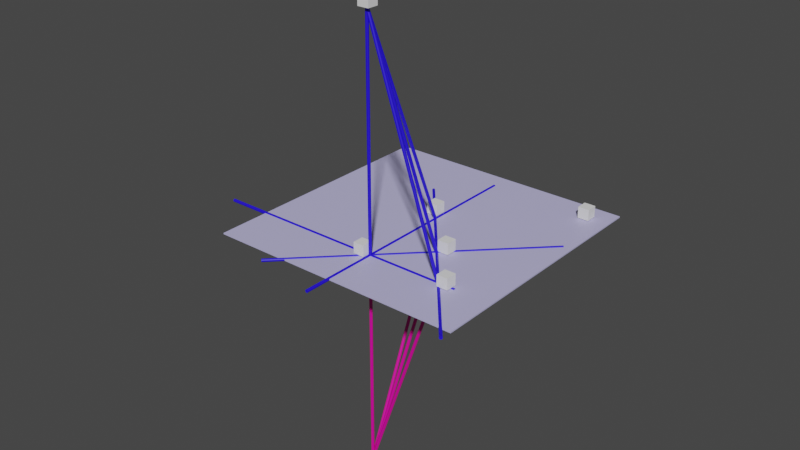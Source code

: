 # Source: teorema11_265.blend  (saved by Blender 3.6.11; exported with 4.5.12 LTS)
import bpy
from mathutils import Matrix  # noqa: F401  (used for matrix-valued properties, if any)

bpy.ops.wm.read_factory_settings(use_empty=True)
scene = bpy.context.scene
scene.name = 'Scene'

# ---- collections
col_collection = bpy.data.collections.new('Collection'); scene.collection.children.link(col_collection)

# ---- materials (node trees are filled in below, after node groups)
mat_x = bpy.data.materials.new('Матеріал')
mat_x.use_transparent_shadow = False
mat_001 = bpy.data.materials.new('Матеріал.001')
mat_001.use_transparent_shadow = False
mat_002 = bpy.data.materials.new('Матеріал.002')
mat_002.use_transparent_shadow = False

# ---- material node trees
mat_x.use_nodes = True; mat_x.node_tree.nodes.clear()
_N = mat_x.node_tree.nodes; _L = mat_x.node_tree.links
n0 = _N.new('ShaderNodeBsdfPrincipled'); n0.name = 'Principled BSDF'; n0.location = (10, 300)
n0.distribution = 'GGX'
n0.subsurface_method = 'RANDOM_WALK_SKIN'
n0.inputs[0].default_value = (0.52, 0.4969, 0.8, 1.0)
n0.inputs[3].default_value = 1.45
n0.inputs[27].default_value = (0.0, 0.0, 0.0, 1.0)
n0.inputs[28].default_value = 1.0
n1 = _N.new('ShaderNodeOutputMaterial'); n1.name = 'Material Output'; n1.location = (300, 300)
_L.new(n0.outputs[0], n1.inputs[0])
n1.is_active_output = True
mat_001.use_nodes = True; mat_001.node_tree.nodes.clear()
_N = mat_001.node_tree.nodes; _L = mat_001.node_tree.links
n0 = _N.new('ShaderNodeBsdfPrincipled'); n0.name = 'Principled BSDF'; n0.location = (10, 300)
n0.distribution = 'GGX'
n0.subsurface_method = 'RANDOM_WALK_SKIN'
n0.inputs[0].default_value = (0.01765, 0.003092, 0.8, 1.0)
n0.inputs[3].default_value = 1.45
n0.inputs[27].default_value = (0.0, 0.0, 0.0, 1.0)
n0.inputs[28].default_value = 1.0
n1 = _N.new('ShaderNodeOutputMaterial'); n1.name = 'Material Output'; n1.location = (300, 300)
_L.new(n0.outputs[0], n1.inputs[0])
n1.is_active_output = True
mat_002.use_nodes = True; mat_002.node_tree.nodes.clear()
_N = mat_002.node_tree.nodes; _L = mat_002.node_tree.links
n0 = _N.new('ShaderNodeBsdfPrincipled'); n0.name = 'Principled BSDF'; n0.location = (10, 300)
n0.distribution = 'GGX'
n0.subsurface_method = 'RANDOM_WALK_SKIN'
n0.inputs[0].default_value = (0.8, 0.0, 0.3395, 1.0)
n0.inputs[3].default_value = 1.45
n0.inputs[27].default_value = (0.0, 0.0, 0.0, 1.0)
n0.inputs[28].default_value = 1.0
n1 = _N.new('ShaderNodeOutputMaterial'); n1.name = 'Material Output'; n1.location = (300, 300)
_L.new(n0.outputs[0], n1.inputs[0])
n1.is_active_output = True

# ---- world
world_world = bpy.data.worlds.new('World'); scene.world = world_world
world_world.use_nodes = True; world_world.node_tree.nodes.clear()
_N = world_world.node_tree.nodes; _L = world_world.node_tree.links
n0 = _N.new('ShaderNodeOutputWorld'); n0.name = 'World Output'; n0.location = (300, 300)
n1 = _N.new('ShaderNodeBackground'); n1.name = 'Background'; n1.location = (10, 300)
n1.inputs[0].default_value = (0.05088, 0.05088, 0.05088, 1.0)
_L.new(n1.outputs[0], n0.inputs[0])
n0.is_active_output = True
world_world.color = (0.05088, 0.05088, 0.05088)
world_world.use_sun_shadow = False
world_world.sun_shadow_jitter_overblur = 0.0

# ---- meshes
me_x = bpy.data.meshes.new('Площина')
me_x.from_pydata([(-1.0, -1.0, 0.0), (1.0, -1.0, 0.0), (-1.0, 1.0, 0.0), (1.0, 1.0, 0.0), (-1.0, -1.0, -0.01), (1.0, -1.0, -0.01), (-1.0, 1.0, -0.01), (1.0, 1.0, -0.01)], [], [(0, 1, 3, 2), (4, 6, 7, 5), (0, 2, 6, 4), (1, 0, 4, 5), (3, 1, 5, 7), (2, 3, 7, 6)])
_uv = me_x.uv_layers.new(name='UVКарта')
_uv.uv.foreach_set('vector', [0.0, 0.0, 1.0, 0.0, 1.0, 1.0, 0.0, 1.0, 0.0, 0.0, 0.0, 1.0, 1.0, 1.0, 1.0, 0.0, 0.0, 0.0, 0.0, 1.0, 0.0, 1.0, 0.0, 0.0, 1.0, 0.0, 0.0, 0.0, 0.0, 0.0, 1.0, 0.0, 1.0, 1.0, 1.0, 0.0, 1.0, 0.0, 1.0, 1.0, 0.0, 1.0, 1.0, 1.0, 1.0, 1.0, 0.0, 1.0])
me_x.materials.append(mat_x)
me_x.update()
me_x_1 = bpy.data.meshes.new('Циліндр')
me_x_1.from_pydata([(0.0, 1.0, -0.9032), (0.0, 1.0, 0.7692), (0.1951, 0.9808, -0.9032), (0.1951, 0.9808, 0.7692), (0.3827, 0.9239, -0.9032), (0.3827, 0.9239, 0.7692), (0.5556, 0.8315, -0.9032), (0.5556, 0.8315, 0.7692), (0.7071, 0.7071, -0.9032), (0.7071, 0.7071, 0.7692), (0.8315, 0.5556, -0.9032), (0.8315, 0.5556, 0.7692), (0.9239, 0.3827, -0.9032), (0.9239, 0.3827, 0.7692), (0.9808, 0.1951, -0.9032), (0.9808, 0.1951, 0.7692), (1.0, 0.0, -0.9032), (1.0, 0.0, 0.7692), (0.9808, -0.1951, -0.9032), (0.9808, -0.1951, 0.7692), (0.9239, -0.3827, -0.9032), (0.9239, -0.3827, 0.7692), (0.8315, -0.5556, -0.9032), (0.8315, -0.5556, 0.7692), (0.7071, -0.7071, -0.9032), (0.7071, -0.7071, 0.7692), (0.5556, -0.8315, -0.9032), (0.5556, -0.8315, 0.7692), (0.3827, -0.9239, -0.9032), (0.3827, -0.9239, 0.7692), (0.1951, -0.9808, -0.9032), (0.1951, -0.9808, 0.7692), (0.0, -1.0, -0.9032), (0.0, -1.0, 0.7692), (-0.1951, -0.9808, -0.9032), (-0.1951, -0.9808, 0.7692), (-0.3827, -0.9239, -0.9032), (-0.3827, -0.9239, 0.7692), (-0.5556, -0.8315, -0.9032), (-0.5556, -0.8315, 0.7692), (-0.7071, -0.7071, -0.9032), (-0.7071, -0.7071, 0.7692), (-0.8315, -0.5556, -0.9032), (-0.8315, -0.5556, 0.7692), (-0.9239, -0.3827, -0.9032), (-0.9239, -0.3827, 0.7692), (-0.9808, -0.1951, -0.9032), (-0.9808, -0.1951, 0.7692), (-1.0, 0.0, -0.9032), (-1.0, 0.0, 0.7692), (-0.9808, 0.1951, -0.9032), (-0.9808, 0.1951, 0.7692), (-0.9239, 0.3827, -0.9032), (-0.9239, 0.3827, 0.7692), (-0.8315, 0.5556, -0.9032), (-0.8315, 0.5556, 0.7692), (-0.7071, 0.7071, -0.9032), (-0.7071, 0.7071, 0.7692), (-0.5556, 0.8315, -0.9032), (-0.5556, 0.8315, 0.7692), (-0.3827, 0.9239, -0.9032), (-0.3827, 0.9239, 0.7692), (-0.1951, 0.9808, -0.9032), (-0.1951, 0.9808, 0.7692)], [], [(0, 1, 3, 2), (2, 3, 5, 4), (4, 5, 7, 6), (6, 7, 9, 8), (8, 9, 11, 10), (10, 11, 13, 12), (12, 13, 15, 14), (14, 15, 17, 16), (16, 17, 19, 18), (18, 19, 21, 20), (20, 21, 23, 22), (22, 23, 25, 24), (24, 25, 27, 26), (26, 27, 29, 28), (28, 29, 31, 30), (30, 31, 33, 32), (32, 33, 35, 34), (34, 35, 37, 36), (36, 37, 39, 38), (38, 39, 41, 40), (40, 41, 43, 42), (42, 43, 45, 44), (44, 45, 47, 46), (46, 47, 49, 48), (48, 49, 51, 50), (50, 51, 53, 52), (52, 53, 55, 54), (54, 55, 57, 56), (56, 57, 59, 58), (58, 59, 61, 60), (3, 1, 63, 61, 59, 57, 55, 53, 51, 49, 47, 45, 43, 41, 39, 37, 35, 33, 31, 29, 27, 25, 23, 21, 19, 17, 15, 13, 11, 9, 7, 5), (60, 61, 63, 62), (62, 63, 1, 0), (0, 2, 4, 6, 8, 10, 12, 14, 16, 18, 20, 22, 24, 26, 28, 30, 32, 34, 36, 38, 40, 42, 44, 46, 48, 50, 52, 54, 56, 58, 60, 62)])
_uv = me_x_1.uv_layers.new(name='UVКарта')
_uv.uv.foreach_set('vector', [1.0, 0.5, 1.0, 1.0, 0.9688, 1.0, 0.9688, 0.5, 0.9688, 0.5, 0.9688, 1.0, 0.9375, 1.0, 0.9375, 0.5, 0.9375, 0.5, 0.9375, 1.0, 0.9062, 1.0, 0.9062, 0.5, 0.9062, 0.5, 0.9062, 1.0, 0.875, 1.0, 0.875, 0.5, 0.875, 0.5, 0.875, 1.0, 0.8438, 1.0, 0.8438, 0.5, 0.8438, 0.5, 0.8438, 1.0, 0.8125, 1.0, 0.8125, 0.5, 0.8125, 0.5, 0.8125, 1.0, 0.7812, 1.0, 0.7812, 0.5, 0.7812, 0.5, 0.7812, 1.0, 0.75, 1.0, 0.75, 0.5, 0.75, 0.5, 0.75, 1.0, 0.7188, 1.0, 0.7188, 0.5, 0.7188, 0.5, 0.7188, 1.0, 0.6875, 1.0, 0.6875, 0.5, 0.6875, 0.5, 0.6875, 1.0, 0.6562, 1.0, 0.6562, 0.5, 0.6562, 0.5, 0.6562, 1.0, 0.625, 1.0, 0.625, 0.5, 0.625, 0.5, 0.625, 1.0, 0.5938, 1.0, 0.5938, 0.5, 0.5938, 0.5, 0.5938, 1.0, 0.5625, 1.0, 0.5625, 0.5, 0.5625, 0.5, 0.5625, 1.0, 0.5312, 1.0, 0.5312, 0.5, 0.5312, 0.5, 0.5312, 1.0, 0.5, 1.0, 0.5, 0.5, 0.5, 0.5, 0.5, 1.0, 0.4688, 1.0, 0.4688, 0.5, 0.4688, 0.5, 0.4688, 1.0, 0.4375, 1.0, 0.4375, 0.5, 0.4375, 0.5, 0.4375, 1.0, 0.4062, 1.0, 0.4062, 0.5, 0.4062, 0.5, 0.4062, 1.0, 0.375, 1.0, 0.375, 0.5, 0.375, 0.5, 0.375, 1.0, 0.3438, 1.0, 0.3438, 0.5, 0.3438, 0.5, 0.3438, 1.0, 0.3125, 1.0, 0.3125, 0.5, 0.3125, 0.5, 0.3125, 1.0, 0.2812, 1.0, 0.2812, 0.5, 0.2812, 0.5, 0.2812, 1.0, 0.25, 1.0, 0.25, 0.5, 0.25, 0.5, 0.25, 1.0, 0.2188, 1.0, 0.2188, 0.5, 0.2188, 0.5, 0.2188, 1.0, 0.1875, 1.0, 0.1875, 0.5, 0.1875, 0.5, 0.1875, 1.0, 0.1562, 1.0, 0.1562, 0.5, 0.1562, 0.5, 0.1562, 1.0, 0.125, 1.0, 0.125, 0.5, 0.125, 0.5, 0.125, 1.0, 0.09375, 1.0, 0.09375, 0.5, 0.09375, 0.5, 0.09375, 1.0, 0.0625, 1.0, 0.0625, 0.5, 0.2968, 0.4854, 0.25, 0.49, 0.2032, 0.4854, 0.1582, 0.4717, 0.1167, 0.4496, 0.08029, 0.4197, 0.05045, 0.3833, 0.02827, 0.3418, 0.01461, 0.2968, 0.01, 0.25, 0.01461, 0.2032, 0.02827, 0.1582, 0.05045, 0.1167, 0.08029, 0.08029, 0.1167, 0.05045, 0.1582, 0.02827, 0.2032, 0.01461, 0.25, 0.01, 0.2968, 0.01461, 0.3418, 0.02827, 0.3833, 0.05045, 0.4197, 0.08029, 0.4496, 0.1167, 0.4717, 0.1582, 0.4854, 0.2032, 0.49, 0.25, 0.4854, 0.2968, 0.4717, 0.3418, 0.4496, 0.3833, 0.4197, 0.4197, 0.3833, 0.4496, 0.3418, 0.4717, 0.0625, 0.5, 0.0625, 1.0, 0.03125, 1.0, 0.03125, 0.5, 0.03125, 0.5, 0.03125, 1.0, 0.0, 1.0, 0.0, 0.5, 0.75, 0.49, 0.7968, 0.4854, 0.8418, 0.4717, 0.8833, 0.4496, 0.9197, 0.4197, 0.9496, 0.3833, 0.9717, 0.3418, 0.9854, 0.2968, 0.99, 0.25, 0.9854, 0.2032, 0.9717, 0.1582, 0.9496, 0.1167, 0.9197, 0.08029, 0.8833, 0.05045, 0.8418, 0.02827, 0.7968, 0.01461, 0.75, 0.01, 0.7032, 0.01461, 0.6582, 0.02827, 0.6167, 0.05045, 0.5803, 0.08029, 0.5504, 0.1167, 0.5283, 0.1582, 0.5146, 0.2032, 0.51, 0.25, 0.5146, 0.2968, 0.5283, 0.3418, 0.5504, 0.3833, 0.5803, 0.4197, 0.6167, 0.4496, 0.6582, 0.4717, 0.7032, 0.4854])
me_x_1.materials.append(mat_001)
me_x_1.update()
me_001 = bpy.data.meshes.new('Циліндр.001')
me_001.from_pydata([(0.0, 1.0, -1.0), (0.0, 1.0, 1.0), (0.1951, 0.9808, -1.0), (0.1951, 0.9808, 1.0), (0.3827, 0.9239, -1.0), (0.3827, 0.9239, 1.0), (0.5556, 0.8315, -1.0), (0.5556, 0.8315, 1.0), (0.7071, 0.7071, -1.0), (0.7071, 0.7071, 1.0), (0.8315, 0.5556, -1.0), (0.8315, 0.5556, 1.0), (0.9239, 0.3827, -1.0), (0.9239, 0.3827, 1.0), (0.9808, 0.1951, -1.0), (0.9808, 0.1951, 1.0), (1.0, 0.0, -1.0), (1.0, 0.0, 1.0), (0.9808, -0.1951, -1.0), (0.9808, -0.1951, 1.0), (0.9239, -0.3827, -1.0), (0.9239, -0.3827, 1.0), (0.8315, -0.5556, -1.0), (0.8315, -0.5556, 1.0), (0.7071, -0.7071, -1.0), (0.7071, -0.7071, 1.0), (0.5556, -0.8315, -1.0), (0.5556, -0.8315, 1.0), (0.3827, -0.9239, -1.0), (0.3827, -0.9239, 1.0), (0.1951, -0.9808, -1.0), (0.1951, -0.9808, 1.0), (0.0, -1.0, -1.0), (0.0, -1.0, 1.0), (-0.1951, -0.9808, -1.0), (-0.1951, -0.9808, 1.0), (-0.3827, -0.9239, -1.0), (-0.3827, -0.9239, 1.0), (-0.5556, -0.8315, -1.0), (-0.5556, -0.8315, 1.0), (-0.7071, -0.7071, -1.0), (-0.7071, -0.7071, 1.0), (-0.8315, -0.5556, -1.0), (-0.8315, -0.5556, 1.0), (-0.9239, -0.3827, -1.0), (-0.9239, -0.3827, 1.0), (-0.9808, -0.1951, -1.0), (-0.9808, -0.1951, 1.0), (-1.0, 0.0, -1.0), (-1.0, 0.0, 1.0), (-0.9808, 0.1951, -1.0), (-0.9808, 0.1951, 1.0), (-0.9239, 0.3827, -1.0), (-0.9239, 0.3827, 1.0), (-0.8315, 0.5556, -1.0), (-0.8315, 0.5556, 1.0), (-0.7071, 0.7071, -1.0), (-0.7071, 0.7071, 1.0), (-0.5556, 0.8315, -1.0), (-0.5556, 0.8315, 1.0), (-0.3827, 0.9239, -1.0), (-0.3827, 0.9239, 1.0), (-0.1951, 0.9808, -1.0), (-0.1951, 0.9808, 1.0)], [], [(0, 1, 3, 2), (2, 3, 5, 4), (4, 5, 7, 6), (6, 7, 9, 8), (8, 9, 11, 10), (10, 11, 13, 12), (12, 13, 15, 14), (14, 15, 17, 16), (16, 17, 19, 18), (18, 19, 21, 20), (20, 21, 23, 22), (22, 23, 25, 24), (24, 25, 27, 26), (26, 27, 29, 28), (28, 29, 31, 30), (30, 31, 33, 32), (32, 33, 35, 34), (34, 35, 37, 36), (36, 37, 39, 38), (38, 39, 41, 40), (40, 41, 43, 42), (42, 43, 45, 44), (44, 45, 47, 46), (46, 47, 49, 48), (48, 49, 51, 50), (50, 51, 53, 52), (52, 53, 55, 54), (54, 55, 57, 56), (56, 57, 59, 58), (58, 59, 61, 60), (3, 1, 63, 61, 59, 57, 55, 53, 51, 49, 47, 45, 43, 41, 39, 37, 35, 33, 31, 29, 27, 25, 23, 21, 19, 17, 15, 13, 11, 9, 7, 5), (60, 61, 63, 62), (62, 63, 1, 0), (0, 2, 4, 6, 8, 10, 12, 14, 16, 18, 20, 22, 24, 26, 28, 30, 32, 34, 36, 38, 40, 42, 44, 46, 48, 50, 52, 54, 56, 58, 60, 62)])
_uv = me_001.uv_layers.new(name='UVКарта')
_uv.uv.foreach_set('vector', [1.0, 0.5, 1.0, 1.0, 0.9688, 1.0, 0.9688, 0.5, 0.9688, 0.5, 0.9688, 1.0, 0.9375, 1.0, 0.9375, 0.5, 0.9375, 0.5, 0.9375, 1.0, 0.9062, 1.0, 0.9062, 0.5, 0.9062, 0.5, 0.9062, 1.0, 0.875, 1.0, 0.875, 0.5, 0.875, 0.5, 0.875, 1.0, 0.8438, 1.0, 0.8438, 0.5, 0.8438, 0.5, 0.8438, 1.0, 0.8125, 1.0, 0.8125, 0.5, 0.8125, 0.5, 0.8125, 1.0, 0.7812, 1.0, 0.7812, 0.5, 0.7812, 0.5, 0.7812, 1.0, 0.75, 1.0, 0.75, 0.5, 0.75, 0.5, 0.75, 1.0, 0.7188, 1.0, 0.7188, 0.5, 0.7188, 0.5, 0.7188, 1.0, 0.6875, 1.0, 0.6875, 0.5, 0.6875, 0.5, 0.6875, 1.0, 0.6562, 1.0, 0.6562, 0.5, 0.6562, 0.5, 0.6562, 1.0, 0.625, 1.0, 0.625, 0.5, 0.625, 0.5, 0.625, 1.0, 0.5938, 1.0, 0.5938, 0.5, 0.5938, 0.5, 0.5938, 1.0, 0.5625, 1.0, 0.5625, 0.5, 0.5625, 0.5, 0.5625, 1.0, 0.5312, 1.0, 0.5312, 0.5, 0.5312, 0.5, 0.5312, 1.0, 0.5, 1.0, 0.5, 0.5, 0.5, 0.5, 0.5, 1.0, 0.4688, 1.0, 0.4688, 0.5, 0.4688, 0.5, 0.4688, 1.0, 0.4375, 1.0, 0.4375, 0.5, 0.4375, 0.5, 0.4375, 1.0, 0.4062, 1.0, 0.4062, 0.5, 0.4062, 0.5, 0.4062, 1.0, 0.375, 1.0, 0.375, 0.5, 0.375, 0.5, 0.375, 1.0, 0.3438, 1.0, 0.3438, 0.5, 0.3438, 0.5, 0.3438, 1.0, 0.3125, 1.0, 0.3125, 0.5, 0.3125, 0.5, 0.3125, 1.0, 0.2812, 1.0, 0.2812, 0.5, 0.2812, 0.5, 0.2812, 1.0, 0.25, 1.0, 0.25, 0.5, 0.25, 0.5, 0.25, 1.0, 0.2188, 1.0, 0.2188, 0.5, 0.2188, 0.5, 0.2188, 1.0, 0.1875, 1.0, 0.1875, 0.5, 0.1875, 0.5, 0.1875, 1.0, 0.1562, 1.0, 0.1562, 0.5, 0.1562, 0.5, 0.1562, 1.0, 0.125, 1.0, 0.125, 0.5, 0.125, 0.5, 0.125, 1.0, 0.09375, 1.0, 0.09375, 0.5, 0.09375, 0.5, 0.09375, 1.0, 0.0625, 1.0, 0.0625, 0.5, 0.2968, 0.4854, 0.25, 0.49, 0.2032, 0.4854, 0.1582, 0.4717, 0.1167, 0.4496, 0.08029, 0.4197, 0.05045, 0.3833, 0.02827, 0.3418, 0.01461, 0.2968, 0.01, 0.25, 0.01461, 0.2032, 0.02827, 0.1582, 0.05045, 0.1167, 0.08029, 0.08029, 0.1167, 0.05045, 0.1582, 0.02827, 0.2032, 0.01461, 0.25, 0.01, 0.2968, 0.01461, 0.3418, 0.02827, 0.3833, 0.05045, 0.4197, 0.08029, 0.4496, 0.1167, 0.4717, 0.1582, 0.4854, 0.2032, 0.49, 0.25, 0.4854, 0.2968, 0.4717, 0.3418, 0.4496, 0.3833, 0.4197, 0.4197, 0.3833, 0.4496, 0.3418, 0.4717, 0.0625, 0.5, 0.0625, 1.0, 0.03125, 1.0, 0.03125, 0.5, 0.03125, 0.5, 0.03125, 1.0, 0.0, 1.0, 0.0, 0.5, 0.75, 0.49, 0.7968, 0.4854, 0.8418, 0.4717, 0.8833, 0.4496, 0.9197, 0.4197, 0.9496, 0.3833, 0.9717, 0.3418, 0.9854, 0.2968, 0.99, 0.25, 0.9854, 0.2032, 0.9717, 0.1582, 0.9496, 0.1167, 0.9197, 0.08029, 0.8833, 0.05045, 0.8418, 0.02827, 0.7968, 0.01461, 0.75, 0.01, 0.7032, 0.01461, 0.6582, 0.02827, 0.6167, 0.05045, 0.5803, 0.08029, 0.5504, 0.1167, 0.5283, 0.1582, 0.5146, 0.2032, 0.51, 0.25, 0.5146, 0.2968, 0.5283, 0.3418, 0.5504, 0.3833, 0.5803, 0.4197, 0.6167, 0.4496, 0.6582, 0.4717, 0.7032, 0.4854])
me_001.materials.append(mat_001)
me_001.update()
me_002 = bpy.data.meshes.new('Циліндр.002')
me_002.from_pydata([(0.0, 1.0, -1.0), (0.0, 1.0, 1.0), (0.1951, 0.9808, -1.0), (0.1951, 0.9808, 1.0), (0.3827, 0.9239, -1.0), (0.3827, 0.9239, 1.0), (0.5556, 0.8315, -1.0), (0.5556, 0.8315, 1.0), (0.7071, 0.7071, -1.0), (0.7071, 0.7071, 1.0), (0.8315, 0.5556, -1.0), (0.8315, 0.5556, 1.0), (0.9239, 0.3827, -1.0), (0.9239, 0.3827, 1.0), (0.9808, 0.1951, -1.0), (0.9808, 0.1951, 1.0), (1.0, 0.0, -1.0), (1.0, 0.0, 1.0), (0.9808, -0.1951, -1.0), (0.9808, -0.1951, 1.0), (0.9239, -0.3827, -1.0), (0.9239, -0.3827, 1.0), (0.8315, -0.5556, -1.0), (0.8315, -0.5556, 1.0), (0.7071, -0.7071, -1.0), (0.7071, -0.7071, 1.0), (0.5556, -0.8315, -1.0), (0.5556, -0.8315, 1.0), (0.3827, -0.9239, -1.0), (0.3827, -0.9239, 1.0), (0.1951, -0.9808, -1.0), (0.1951, -0.9808, 1.0), (0.0, -1.0, -1.0), (0.0, -1.0, 1.0), (-0.1951, -0.9808, -1.0), (-0.1951, -0.9808, 1.0), (-0.3827, -0.9239, -1.0), (-0.3827, -0.9239, 1.0), (-0.5556, -0.8315, -1.0), (-0.5556, -0.8315, 1.0), (-0.7071, -0.7071, -1.0), (-0.7071, -0.7071, 1.0), (-0.8315, -0.5556, -1.0), (-0.8315, -0.5556, 1.0), (-0.9239, -0.3827, -1.0), (-0.9239, -0.3827, 1.0), (-0.9808, -0.1951, -1.0), (-0.9808, -0.1951, 1.0), (-1.0, 0.0, -1.0), (-1.0, 0.0, 1.0), (-0.9808, 0.1951, -1.0), (-0.9808, 0.1951, 1.0), (-0.9239, 0.3827, -1.0), (-0.9239, 0.3827, 1.0), (-0.8315, 0.5556, -1.0), (-0.8315, 0.5556, 1.0), (-0.7071, 0.7071, -1.0), (-0.7071, 0.7071, 1.0), (-0.5556, 0.8315, -1.0), (-0.5556, 0.8315, 1.0), (-0.3827, 0.9239, -1.0), (-0.3827, 0.9239, 1.0), (-0.1951, 0.9808, -1.0), (-0.1951, 0.9808, 1.0)], [], [(0, 1, 3, 2), (2, 3, 5, 4), (4, 5, 7, 6), (6, 7, 9, 8), (8, 9, 11, 10), (10, 11, 13, 12), (12, 13, 15, 14), (14, 15, 17, 16), (16, 17, 19, 18), (18, 19, 21, 20), (20, 21, 23, 22), (22, 23, 25, 24), (24, 25, 27, 26), (26, 27, 29, 28), (28, 29, 31, 30), (30, 31, 33, 32), (32, 33, 35, 34), (34, 35, 37, 36), (36, 37, 39, 38), (38, 39, 41, 40), (40, 41, 43, 42), (42, 43, 45, 44), (44, 45, 47, 46), (46, 47, 49, 48), (48, 49, 51, 50), (50, 51, 53, 52), (52, 53, 55, 54), (54, 55, 57, 56), (56, 57, 59, 58), (58, 59, 61, 60), (3, 1, 63, 61, 59, 57, 55, 53, 51, 49, 47, 45, 43, 41, 39, 37, 35, 33, 31, 29, 27, 25, 23, 21, 19, 17, 15, 13, 11, 9, 7, 5), (60, 61, 63, 62), (62, 63, 1, 0), (0, 2, 4, 6, 8, 10, 12, 14, 16, 18, 20, 22, 24, 26, 28, 30, 32, 34, 36, 38, 40, 42, 44, 46, 48, 50, 52, 54, 56, 58, 60, 62)])
_uv = me_002.uv_layers.new(name='UVКарта')
_uv.uv.foreach_set('vector', [1.0, 0.5, 1.0, 1.0, 0.9688, 1.0, 0.9688, 0.5, 0.9688, 0.5, 0.9688, 1.0, 0.9375, 1.0, 0.9375, 0.5, 0.9375, 0.5, 0.9375, 1.0, 0.9062, 1.0, 0.9062, 0.5, 0.9062, 0.5, 0.9062, 1.0, 0.875, 1.0, 0.875, 0.5, 0.875, 0.5, 0.875, 1.0, 0.8438, 1.0, 0.8438, 0.5, 0.8438, 0.5, 0.8438, 1.0, 0.8125, 1.0, 0.8125, 0.5, 0.8125, 0.5, 0.8125, 1.0, 0.7812, 1.0, 0.7812, 0.5, 0.7812, 0.5, 0.7812, 1.0, 0.75, 1.0, 0.75, 0.5, 0.75, 0.5, 0.75, 1.0, 0.7188, 1.0, 0.7188, 0.5, 0.7188, 0.5, 0.7188, 1.0, 0.6875, 1.0, 0.6875, 0.5, 0.6875, 0.5, 0.6875, 1.0, 0.6562, 1.0, 0.6562, 0.5, 0.6562, 0.5, 0.6562, 1.0, 0.625, 1.0, 0.625, 0.5, 0.625, 0.5, 0.625, 1.0, 0.5938, 1.0, 0.5938, 0.5, 0.5938, 0.5, 0.5938, 1.0, 0.5625, 1.0, 0.5625, 0.5, 0.5625, 0.5, 0.5625, 1.0, 0.5312, 1.0, 0.5312, 0.5, 0.5312, 0.5, 0.5312, 1.0, 0.5, 1.0, 0.5, 0.5, 0.5, 0.5, 0.5, 1.0, 0.4688, 1.0, 0.4688, 0.5, 0.4688, 0.5, 0.4688, 1.0, 0.4375, 1.0, 0.4375, 0.5, 0.4375, 0.5, 0.4375, 1.0, 0.4062, 1.0, 0.4062, 0.5, 0.4062, 0.5, 0.4062, 1.0, 0.375, 1.0, 0.375, 0.5, 0.375, 0.5, 0.375, 1.0, 0.3438, 1.0, 0.3438, 0.5, 0.3438, 0.5, 0.3438, 1.0, 0.3125, 1.0, 0.3125, 0.5, 0.3125, 0.5, 0.3125, 1.0, 0.2812, 1.0, 0.2812, 0.5, 0.2812, 0.5, 0.2812, 1.0, 0.25, 1.0, 0.25, 0.5, 0.25, 0.5, 0.25, 1.0, 0.2188, 1.0, 0.2188, 0.5, 0.2188, 0.5, 0.2188, 1.0, 0.1875, 1.0, 0.1875, 0.5, 0.1875, 0.5, 0.1875, 1.0, 0.1562, 1.0, 0.1562, 0.5, 0.1562, 0.5, 0.1562, 1.0, 0.125, 1.0, 0.125, 0.5, 0.125, 0.5, 0.125, 1.0, 0.09375, 1.0, 0.09375, 0.5, 0.09375, 0.5, 0.09375, 1.0, 0.0625, 1.0, 0.0625, 0.5, 0.2968, 0.4854, 0.25, 0.49, 0.2032, 0.4854, 0.1582, 0.4717, 0.1167, 0.4496, 0.08029, 0.4197, 0.05045, 0.3833, 0.02827, 0.3418, 0.01461, 0.2968, 0.01, 0.25, 0.01461, 0.2032, 0.02827, 0.1582, 0.05045, 0.1167, 0.08029, 0.08029, 0.1167, 0.05045, 0.1582, 0.02827, 0.2032, 0.01461, 0.25, 0.01, 0.2968, 0.01461, 0.3418, 0.02827, 0.3833, 0.05045, 0.4197, 0.08029, 0.4496, 0.1167, 0.4717, 0.1582, 0.4854, 0.2032, 0.49, 0.25, 0.4854, 0.2968, 0.4717, 0.3418, 0.4496, 0.3833, 0.4197, 0.4197, 0.3833, 0.4496, 0.3418, 0.4717, 0.0625, 0.5, 0.0625, 1.0, 0.03125, 1.0, 0.03125, 0.5, 0.03125, 0.5, 0.03125, 1.0, 0.0, 1.0, 0.0, 0.5, 0.75, 0.49, 0.7968, 0.4854, 0.8418, 0.4717, 0.8833, 0.4496, 0.9197, 0.4197, 0.9496, 0.3833, 0.9717, 0.3418, 0.9854, 0.2968, 0.99, 0.25, 0.9854, 0.2032, 0.9717, 0.1582, 0.9496, 0.1167, 0.9197, 0.08029, 0.8833, 0.05045, 0.8418, 0.02827, 0.7968, 0.01461, 0.75, 0.01, 0.7032, 0.01461, 0.6582, 0.02827, 0.6167, 0.05045, 0.5803, 0.08029, 0.5504, 0.1167, 0.5283, 0.1582, 0.5146, 0.2032, 0.51, 0.25, 0.5146, 0.2968, 0.5283, 0.3418, 0.5504, 0.3833, 0.5803, 0.4197, 0.6167, 0.4496, 0.6582, 0.4717, 0.7032, 0.4854])
me_002.materials.append(mat_001)
me_002.update()
me_003 = bpy.data.meshes.new('Циліндр.003')
me_003.from_pydata([(0.0, 1.0, -1.0), (0.0, 1.0, 1.0), (0.1951, 0.9808, -1.0), (0.1951, 0.9808, 1.0), (0.3827, 0.9239, -1.0), (0.3827, 0.9239, 1.0), (0.5556, 0.8315, -1.0), (0.5556, 0.8315, 1.0), (0.7071, 0.7071, -1.0), (0.7071, 0.7071, 1.0), (0.8315, 0.5556, -1.0), (0.8315, 0.5556, 1.0), (0.9239, 0.3827, -1.0), (0.9239, 0.3827, 1.0), (0.9808, 0.1951, -1.0), (0.9808, 0.1951, 1.0), (1.0, 0.0, -1.0), (1.0, 0.0, 1.0), (0.9808, -0.1951, -1.0), (0.9808, -0.1951, 1.0), (0.9239, -0.3827, -1.0), (0.9239, -0.3827, 1.0), (0.8315, -0.5556, -1.0), (0.8315, -0.5556, 1.0), (0.7071, -0.7071, -1.0), (0.7071, -0.7071, 1.0), (0.5556, -0.8315, -1.0), (0.5556, -0.8315, 1.0), (0.3827, -0.9239, -1.0), (0.3827, -0.9239, 1.0), (0.1951, -0.9808, -1.0), (0.1951, -0.9808, 1.0), (0.0, -1.0, -1.0), (0.0, -1.0, 1.0), (-0.1951, -0.9808, -1.0), (-0.1951, -0.9808, 1.0), (-0.3827, -0.9239, -1.0), (-0.3827, -0.9239, 1.0), (-0.5556, -0.8315, -1.0), (-0.5556, -0.8315, 1.0), (-0.7071, -0.7071, -1.0), (-0.7071, -0.7071, 1.0), (-0.8315, -0.5556, -1.0), (-0.8315, -0.5556, 1.0), (-0.9239, -0.3827, -1.0), (-0.9239, -0.3827, 1.0), (-0.9808, -0.1951, -1.0), (-0.9808, -0.1951, 1.0), (-1.0, 0.0, -1.0), (-1.0, 0.0, 1.0), (-0.9808, 0.1951, -1.0), (-0.9808, 0.1951, 1.0), (-0.9239, 0.3827, -1.0), (-0.9239, 0.3827, 1.0), (-0.8315, 0.5556, -1.0), (-0.8315, 0.5556, 1.0), (-0.7071, 0.7071, -1.0), (-0.7071, 0.7071, 1.0), (-0.5556, 0.8315, -1.0), (-0.5556, 0.8315, 1.0), (-0.3827, 0.9239, -1.0), (-0.3827, 0.9239, 1.0), (-0.1951, 0.9808, -1.0), (-0.1951, 0.9808, 1.0)], [], [(0, 1, 3, 2), (2, 3, 5, 4), (4, 5, 7, 6), (6, 7, 9, 8), (8, 9, 11, 10), (10, 11, 13, 12), (12, 13, 15, 14), (14, 15, 17, 16), (16, 17, 19, 18), (18, 19, 21, 20), (20, 21, 23, 22), (22, 23, 25, 24), (24, 25, 27, 26), (26, 27, 29, 28), (28, 29, 31, 30), (30, 31, 33, 32), (32, 33, 35, 34), (34, 35, 37, 36), (36, 37, 39, 38), (38, 39, 41, 40), (40, 41, 43, 42), (42, 43, 45, 44), (44, 45, 47, 46), (46, 47, 49, 48), (48, 49, 51, 50), (50, 51, 53, 52), (52, 53, 55, 54), (54, 55, 57, 56), (56, 57, 59, 58), (58, 59, 61, 60), (3, 1, 63, 61, 59, 57, 55, 53, 51, 49, 47, 45, 43, 41, 39, 37, 35, 33, 31, 29, 27, 25, 23, 21, 19, 17, 15, 13, 11, 9, 7, 5), (60, 61, 63, 62), (62, 63, 1, 0), (0, 2, 4, 6, 8, 10, 12, 14, 16, 18, 20, 22, 24, 26, 28, 30, 32, 34, 36, 38, 40, 42, 44, 46, 48, 50, 52, 54, 56, 58, 60, 62)])
_uv = me_003.uv_layers.new(name='UVКарта')
_uv.uv.foreach_set('vector', [1.0, 0.5, 1.0, 1.0, 0.9688, 1.0, 0.9688, 0.5, 0.9688, 0.5, 0.9688, 1.0, 0.9375, 1.0, 0.9375, 0.5, 0.9375, 0.5, 0.9375, 1.0, 0.9062, 1.0, 0.9062, 0.5, 0.9062, 0.5, 0.9062, 1.0, 0.875, 1.0, 0.875, 0.5, 0.875, 0.5, 0.875, 1.0, 0.8438, 1.0, 0.8438, 0.5, 0.8438, 0.5, 0.8438, 1.0, 0.8125, 1.0, 0.8125, 0.5, 0.8125, 0.5, 0.8125, 1.0, 0.7812, 1.0, 0.7812, 0.5, 0.7812, 0.5, 0.7812, 1.0, 0.75, 1.0, 0.75, 0.5, 0.75, 0.5, 0.75, 1.0, 0.7188, 1.0, 0.7188, 0.5, 0.7188, 0.5, 0.7188, 1.0, 0.6875, 1.0, 0.6875, 0.5, 0.6875, 0.5, 0.6875, 1.0, 0.6562, 1.0, 0.6562, 0.5, 0.6562, 0.5, 0.6562, 1.0, 0.625, 1.0, 0.625, 0.5, 0.625, 0.5, 0.625, 1.0, 0.5938, 1.0, 0.5938, 0.5, 0.5938, 0.5, 0.5938, 1.0, 0.5625, 1.0, 0.5625, 0.5, 0.5625, 0.5, 0.5625, 1.0, 0.5312, 1.0, 0.5312, 0.5, 0.5312, 0.5, 0.5312, 1.0, 0.5, 1.0, 0.5, 0.5, 0.5, 0.5, 0.5, 1.0, 0.4688, 1.0, 0.4688, 0.5, 0.4688, 0.5, 0.4688, 1.0, 0.4375, 1.0, 0.4375, 0.5, 0.4375, 0.5, 0.4375, 1.0, 0.4062, 1.0, 0.4062, 0.5, 0.4062, 0.5, 0.4062, 1.0, 0.375, 1.0, 0.375, 0.5, 0.375, 0.5, 0.375, 1.0, 0.3438, 1.0, 0.3438, 0.5, 0.3438, 0.5, 0.3438, 1.0, 0.3125, 1.0, 0.3125, 0.5, 0.3125, 0.5, 0.3125, 1.0, 0.2812, 1.0, 0.2812, 0.5, 0.2812, 0.5, 0.2812, 1.0, 0.25, 1.0, 0.25, 0.5, 0.25, 0.5, 0.25, 1.0, 0.2188, 1.0, 0.2188, 0.5, 0.2188, 0.5, 0.2188, 1.0, 0.1875, 1.0, 0.1875, 0.5, 0.1875, 0.5, 0.1875, 1.0, 0.1562, 1.0, 0.1562, 0.5, 0.1562, 0.5, 0.1562, 1.0, 0.125, 1.0, 0.125, 0.5, 0.125, 0.5, 0.125, 1.0, 0.09375, 1.0, 0.09375, 0.5, 0.09375, 0.5, 0.09375, 1.0, 0.0625, 1.0, 0.0625, 0.5, 0.2968, 0.4854, 0.25, 0.49, 0.2032, 0.4854, 0.1582, 0.4717, 0.1167, 0.4496, 0.08029, 0.4197, 0.05045, 0.3833, 0.02827, 0.3418, 0.01461, 0.2968, 0.01, 0.25, 0.01461, 0.2032, 0.02827, 0.1582, 0.05045, 0.1167, 0.08029, 0.08029, 0.1167, 0.05045, 0.1582, 0.02827, 0.2032, 0.01461, 0.25, 0.01, 0.2968, 0.01461, 0.3418, 0.02827, 0.3833, 0.05045, 0.4197, 0.08029, 0.4496, 0.1167, 0.4717, 0.1582, 0.4854, 0.2032, 0.49, 0.25, 0.4854, 0.2968, 0.4717, 0.3418, 0.4496, 0.3833, 0.4197, 0.4197, 0.3833, 0.4496, 0.3418, 0.4717, 0.0625, 0.5, 0.0625, 1.0, 0.03125, 1.0, 0.03125, 0.5, 0.03125, 0.5, 0.03125, 1.0, 0.0, 1.0, 0.0, 0.5, 0.75, 0.49, 0.7968, 0.4854, 0.8418, 0.4717, 0.8833, 0.4496, 0.9197, 0.4197, 0.9496, 0.3833, 0.9717, 0.3418, 0.9854, 0.2968, 0.99, 0.25, 0.9854, 0.2032, 0.9717, 0.1582, 0.9496, 0.1167, 0.9197, 0.08029, 0.8833, 0.05045, 0.8418, 0.02827, 0.7968, 0.01461, 0.75, 0.01, 0.7032, 0.01461, 0.6582, 0.02827, 0.6167, 0.05045, 0.5803, 0.08029, 0.5504, 0.1167, 0.5283, 0.1582, 0.5146, 0.2032, 0.51, 0.25, 0.5146, 0.2968, 0.5283, 0.3418, 0.5504, 0.3833, 0.5803, 0.4197, 0.6167, 0.4496, 0.6582, 0.4717, 0.7032, 0.4854])
me_003.materials.append(mat_001)
me_003.update()
me_004 = bpy.data.meshes.new('Циліндр.004')
me_004.from_pydata([(0.0, 1.0, -1.0), (0.0, 1.0, 1.0), (0.1951, 0.9808, -1.0), (0.1951, 0.9808, 1.0), (0.3827, 0.9239, -1.0), (0.3827, 0.9239, 1.0), (0.5556, 0.8315, -1.0), (0.5556, 0.8315, 1.0), (0.7071, 0.7071, -1.0), (0.7071, 0.7071, 1.0), (0.8315, 0.5556, -1.0), (0.8315, 0.5556, 1.0), (0.9239, 0.3827, -1.0), (0.9239, 0.3827, 1.0), (0.9808, 0.1951, -1.0), (0.9808, 0.1951, 1.0), (1.0, 0.0, -1.0), (1.0, 0.0, 1.0), (0.9808, -0.1951, -1.0), (0.9808, -0.1951, 1.0), (0.9239, -0.3827, -1.0), (0.9239, -0.3827, 1.0), (0.8315, -0.5556, -1.0), (0.8315, -0.5556, 1.0), (0.7071, -0.7071, -1.0), (0.7071, -0.7071, 1.0), (0.5556, -0.8315, -1.0), (0.5556, -0.8315, 1.0), (0.3827, -0.9239, -1.0), (0.3827, -0.9239, 1.0), (0.1951, -0.9808, -1.0), (0.1951, -0.9808, 1.0), (0.0, -1.0, -1.0), (0.0, -1.0, 1.0), (-0.1951, -0.9808, -1.0), (-0.1951, -0.9808, 1.0), (-0.3827, -0.9239, -1.0), (-0.3827, -0.9239, 1.0), (-0.5556, -0.8315, -1.0), (-0.5556, -0.8315, 1.0), (-0.7071, -0.7071, -1.0), (-0.7071, -0.7071, 1.0), (-0.8315, -0.5556, -1.0), (-0.8315, -0.5556, 1.0), (-0.9239, -0.3827, -1.0), (-0.9239, -0.3827, 1.0), (-0.9808, -0.1951, -1.0), (-0.9808, -0.1951, 1.0), (-1.0, 0.0, -1.0), (-1.0, 0.0, 1.0), (-0.9808, 0.1951, -1.0), (-0.9808, 0.1951, 1.0), (-0.9239, 0.3827, -1.0), (-0.9239, 0.3827, 1.0), (-0.8315, 0.5556, -1.0), (-0.8315, 0.5556, 1.0), (-0.7071, 0.7071, -1.0), (-0.7071, 0.7071, 1.0), (-0.5556, 0.8315, -1.0), (-0.5556, 0.8315, 1.0), (-0.3827, 0.9239, -1.0), (-0.3827, 0.9239, 1.0), (-0.1951, 0.9808, -1.0), (-0.1951, 0.9808, 1.0)], [], [(0, 1, 3, 2), (2, 3, 5, 4), (4, 5, 7, 6), (6, 7, 9, 8), (8, 9, 11, 10), (10, 11, 13, 12), (12, 13, 15, 14), (14, 15, 17, 16), (16, 17, 19, 18), (18, 19, 21, 20), (20, 21, 23, 22), (22, 23, 25, 24), (24, 25, 27, 26), (26, 27, 29, 28), (28, 29, 31, 30), (30, 31, 33, 32), (32, 33, 35, 34), (34, 35, 37, 36), (36, 37, 39, 38), (38, 39, 41, 40), (40, 41, 43, 42), (42, 43, 45, 44), (44, 45, 47, 46), (46, 47, 49, 48), (48, 49, 51, 50), (50, 51, 53, 52), (52, 53, 55, 54), (54, 55, 57, 56), (56, 57, 59, 58), (58, 59, 61, 60), (3, 1, 63, 61, 59, 57, 55, 53, 51, 49, 47, 45, 43, 41, 39, 37, 35, 33, 31, 29, 27, 25, 23, 21, 19, 17, 15, 13, 11, 9, 7, 5), (60, 61, 63, 62), (62, 63, 1, 0), (0, 2, 4, 6, 8, 10, 12, 14, 16, 18, 20, 22, 24, 26, 28, 30, 32, 34, 36, 38, 40, 42, 44, 46, 48, 50, 52, 54, 56, 58, 60, 62)])
_uv = me_004.uv_layers.new(name='UVКарта')
_uv.uv.foreach_set('vector', [1.0, 0.5, 1.0, 1.0, 0.9688, 1.0, 0.9688, 0.5, 0.9688, 0.5, 0.9688, 1.0, 0.9375, 1.0, 0.9375, 0.5, 0.9375, 0.5, 0.9375, 1.0, 0.9062, 1.0, 0.9062, 0.5, 0.9062, 0.5, 0.9062, 1.0, 0.875, 1.0, 0.875, 0.5, 0.875, 0.5, 0.875, 1.0, 0.8438, 1.0, 0.8438, 0.5, 0.8438, 0.5, 0.8438, 1.0, 0.8125, 1.0, 0.8125, 0.5, 0.8125, 0.5, 0.8125, 1.0, 0.7812, 1.0, 0.7812, 0.5, 0.7812, 0.5, 0.7812, 1.0, 0.75, 1.0, 0.75, 0.5, 0.75, 0.5, 0.75, 1.0, 0.7188, 1.0, 0.7188, 0.5, 0.7188, 0.5, 0.7188, 1.0, 0.6875, 1.0, 0.6875, 0.5, 0.6875, 0.5, 0.6875, 1.0, 0.6562, 1.0, 0.6562, 0.5, 0.6562, 0.5, 0.6562, 1.0, 0.625, 1.0, 0.625, 0.5, 0.625, 0.5, 0.625, 1.0, 0.5938, 1.0, 0.5938, 0.5, 0.5938, 0.5, 0.5938, 1.0, 0.5625, 1.0, 0.5625, 0.5, 0.5625, 0.5, 0.5625, 1.0, 0.5312, 1.0, 0.5312, 0.5, 0.5312, 0.5, 0.5312, 1.0, 0.5, 1.0, 0.5, 0.5, 0.5, 0.5, 0.5, 1.0, 0.4688, 1.0, 0.4688, 0.5, 0.4688, 0.5, 0.4688, 1.0, 0.4375, 1.0, 0.4375, 0.5, 0.4375, 0.5, 0.4375, 1.0, 0.4062, 1.0, 0.4062, 0.5, 0.4062, 0.5, 0.4062, 1.0, 0.375, 1.0, 0.375, 0.5, 0.375, 0.5, 0.375, 1.0, 0.3438, 1.0, 0.3438, 0.5, 0.3438, 0.5, 0.3438, 1.0, 0.3125, 1.0, 0.3125, 0.5, 0.3125, 0.5, 0.3125, 1.0, 0.2812, 1.0, 0.2812, 0.5, 0.2812, 0.5, 0.2812, 1.0, 0.25, 1.0, 0.25, 0.5, 0.25, 0.5, 0.25, 1.0, 0.2188, 1.0, 0.2188, 0.5, 0.2188, 0.5, 0.2188, 1.0, 0.1875, 1.0, 0.1875, 0.5, 0.1875, 0.5, 0.1875, 1.0, 0.1562, 1.0, 0.1562, 0.5, 0.1562, 0.5, 0.1562, 1.0, 0.125, 1.0, 0.125, 0.5, 0.125, 0.5, 0.125, 1.0, 0.09375, 1.0, 0.09375, 0.5, 0.09375, 0.5, 0.09375, 1.0, 0.0625, 1.0, 0.0625, 0.5, 0.2968, 0.4854, 0.25, 0.49, 0.2032, 0.4854, 0.1582, 0.4717, 0.1167, 0.4496, 0.08029, 0.4197, 0.05045, 0.3833, 0.02827, 0.3418, 0.01461, 0.2968, 0.01, 0.25, 0.01461, 0.2032, 0.02827, 0.1582, 0.05045, 0.1167, 0.08029, 0.08029, 0.1167, 0.05045, 0.1582, 0.02827, 0.2032, 0.01461, 0.25, 0.01, 0.2968, 0.01461, 0.3418, 0.02827, 0.3833, 0.05045, 0.4197, 0.08029, 0.4496, 0.1167, 0.4717, 0.1582, 0.4854, 0.2032, 0.49, 0.25, 0.4854, 0.2968, 0.4717, 0.3418, 0.4496, 0.3833, 0.4197, 0.4197, 0.3833, 0.4496, 0.3418, 0.4717, 0.0625, 0.5, 0.0625, 1.0, 0.03125, 1.0, 0.03125, 0.5, 0.03125, 0.5, 0.03125, 1.0, 0.0, 1.0, 0.0, 0.5, 0.75, 0.49, 0.7968, 0.4854, 0.8418, 0.4717, 0.8833, 0.4496, 0.9197, 0.4197, 0.9496, 0.3833, 0.9717, 0.3418, 0.9854, 0.2968, 0.99, 0.25, 0.9854, 0.2032, 0.9717, 0.1582, 0.9496, 0.1167, 0.9197, 0.08029, 0.8833, 0.05045, 0.8418, 0.02827, 0.7968, 0.01461, 0.75, 0.01, 0.7032, 0.01461, 0.6582, 0.02827, 0.6167, 0.05045, 0.5803, 0.08029, 0.5504, 0.1167, 0.5283, 0.1582, 0.5146, 0.2032, 0.51, 0.25, 0.5146, 0.2968, 0.5283, 0.3418, 0.5504, 0.3833, 0.5803, 0.4197, 0.6167, 0.4496, 0.6582, 0.4717, 0.7032, 0.4854])
me_004.materials.append(mat_001)
me_004.update()
me_005 = bpy.data.meshes.new('Циліндр.005')
me_005.from_pydata([(0.0, 1.0, -1.0), (0.3953, 1.0, 0.7622), (0.1951, 0.9808, -1.0), (0.5904, 0.9808, 0.7622), (0.3827, 0.9239, -1.0), (0.7779, 0.9239, 0.7622), (0.5556, 0.8315, -1.0), (0.9508, 0.8315, 0.7622), (0.7071, 0.7071, -1.0), (1.102, 0.7071, 0.7622), (0.8315, 0.5556, -1.0), (1.227, 0.5556, 0.7622), (0.9239, 0.3827, -1.0), (1.319, 0.3827, 0.7622), (0.9808, 0.1951, -1.0), (1.376, 0.1951, 0.7622), (1.0, 0.0, -1.0), (1.395, 2.814e-06, 0.7622), (0.9808, -0.1951, -1.0), (1.376, -0.1951, 0.7622), (0.9239, -0.3827, -1.0), (1.319, -0.3827, 0.7622), (0.8315, -0.5556, -1.0), (1.227, -0.5556, 0.7622), (0.7071, -0.7071, -1.0), (1.102, -0.7071, 0.7622), (0.5556, -0.8315, -1.0), (0.9508, -0.8315, 0.7622), (0.3827, -0.9239, -1.0), (0.7779, -0.9239, 0.7622), (0.1951, -0.9808, -1.0), (0.5904, -0.9808, 0.7622), (0.0, -1.0, -1.0), (0.3953, -1.0, 0.7622), (-0.1951, -0.9808, -1.0), (0.2002, -0.9808, 0.7622), (-0.3827, -0.9239, -1.0), (0.01258, -0.9239, 0.7622), (-0.5556, -0.8315, -1.0), (-0.1603, -0.8315, 0.7622), (-0.7071, -0.7071, -1.0), (-0.3118, -0.7071, 0.7622), (-0.8315, -0.5556, -1.0), (-0.4362, -0.5556, 0.7622), (-0.9239, -0.3827, -1.0), (-0.5286, -0.3827, 0.7622), (-0.9808, -0.1951, -1.0), (-0.5855, -0.1951, 0.7622), (-1.0, 0.0, -1.0), (-0.6047, 2.814e-06, 0.7622), (-0.9808, 0.1951, -1.0), (-0.5855, 0.1951, 0.7622), (-0.9239, 0.3827, -1.0), (-0.5286, 0.3827, 0.7622), (-0.8315, 0.5556, -1.0), (-0.4362, 0.5556, 0.7622), (-0.7071, 0.7071, -1.0), (-0.3118, 0.7071, 0.7622), (-0.5556, 0.8315, -1.0), (-0.1603, 0.8315, 0.7622), (-0.3827, 0.9239, -1.0), (0.01258, 0.9239, 0.7622), (-0.1951, 0.9808, -1.0), (0.2002, 0.9808, 0.7622)], [], [(0, 1, 3, 2), (2, 3, 5, 4), (4, 5, 7, 6), (6, 7, 9, 8), (8, 9, 11, 10), (10, 11, 13, 12), (12, 13, 15, 14), (14, 15, 17, 16), (16, 17, 19, 18), (18, 19, 21, 20), (20, 21, 23, 22), (22, 23, 25, 24), (24, 25, 27, 26), (26, 27, 29, 28), (28, 29, 31, 30), (30, 31, 33, 32), (32, 33, 35, 34), (34, 35, 37, 36), (36, 37, 39, 38), (38, 39, 41, 40), (40, 41, 43, 42), (42, 43, 45, 44), (44, 45, 47, 46), (46, 47, 49, 48), (48, 49, 51, 50), (50, 51, 53, 52), (52, 53, 55, 54), (54, 55, 57, 56), (56, 57, 59, 58), (58, 59, 61, 60), (3, 1, 63, 61, 59, 57, 55, 53, 51, 49, 47, 45, 43, 41, 39, 37, 35, 33, 31, 29, 27, 25, 23, 21, 19, 17, 15, 13, 11, 9, 7, 5), (60, 61, 63, 62), (62, 63, 1, 0), (0, 2, 4, 6, 8, 10, 12, 14, 16, 18, 20, 22, 24, 26, 28, 30, 32, 34, 36, 38, 40, 42, 44, 46, 48, 50, 52, 54, 56, 58, 60, 62)])
_uv = me_005.uv_layers.new(name='UVКарта')
_uv.uv.foreach_set('vector', [1.0, 0.5, 1.0, 1.0, 0.9688, 1.0, 0.9688, 0.5, 0.9688, 0.5, 0.9688, 1.0, 0.9375, 1.0, 0.9375, 0.5, 0.9375, 0.5, 0.9375, 1.0, 0.9062, 1.0, 0.9062, 0.5, 0.9062, 0.5, 0.9062, 1.0, 0.875, 1.0, 0.875, 0.5, 0.875, 0.5, 0.875, 1.0, 0.8438, 1.0, 0.8438, 0.5, 0.8438, 0.5, 0.8438, 1.0, 0.8125, 1.0, 0.8125, 0.5, 0.8125, 0.5, 0.8125, 1.0, 0.7812, 1.0, 0.7812, 0.5, 0.7812, 0.5, 0.7812, 1.0, 0.75, 1.0, 0.75, 0.5, 0.75, 0.5, 0.75, 1.0, 0.7188, 1.0, 0.7188, 0.5, 0.7188, 0.5, 0.7188, 1.0, 0.6875, 1.0, 0.6875, 0.5, 0.6875, 0.5, 0.6875, 1.0, 0.6562, 1.0, 0.6562, 0.5, 0.6562, 0.5, 0.6562, 1.0, 0.625, 1.0, 0.625, 0.5, 0.625, 0.5, 0.625, 1.0, 0.5938, 1.0, 0.5938, 0.5, 0.5938, 0.5, 0.5938, 1.0, 0.5625, 1.0, 0.5625, 0.5, 0.5625, 0.5, 0.5625, 1.0, 0.5312, 1.0, 0.5312, 0.5, 0.5312, 0.5, 0.5312, 1.0, 0.5, 1.0, 0.5, 0.5, 0.5, 0.5, 0.5, 1.0, 0.4688, 1.0, 0.4688, 0.5, 0.4688, 0.5, 0.4688, 1.0, 0.4375, 1.0, 0.4375, 0.5, 0.4375, 0.5, 0.4375, 1.0, 0.4062, 1.0, 0.4062, 0.5, 0.4062, 0.5, 0.4062, 1.0, 0.375, 1.0, 0.375, 0.5, 0.375, 0.5, 0.375, 1.0, 0.3438, 1.0, 0.3438, 0.5, 0.3438, 0.5, 0.3438, 1.0, 0.3125, 1.0, 0.3125, 0.5, 0.3125, 0.5, 0.3125, 1.0, 0.2812, 1.0, 0.2812, 0.5, 0.2812, 0.5, 0.2812, 1.0, 0.25, 1.0, 0.25, 0.5, 0.25, 0.5, 0.25, 1.0, 0.2188, 1.0, 0.2188, 0.5, 0.2188, 0.5, 0.2188, 1.0, 0.1875, 1.0, 0.1875, 0.5, 0.1875, 0.5, 0.1875, 1.0, 0.1562, 1.0, 0.1562, 0.5, 0.1562, 0.5, 0.1562, 1.0, 0.125, 1.0, 0.125, 0.5, 0.125, 0.5, 0.125, 1.0, 0.09375, 1.0, 0.09375, 0.5, 0.09375, 0.5, 0.09375, 1.0, 0.0625, 1.0, 0.0625, 0.5, 0.2968, 0.4854, 0.25, 0.49, 0.2032, 0.4854, 0.1582, 0.4717, 0.1167, 0.4496, 0.08029, 0.4197, 0.05045, 0.3833, 0.02827, 0.3418, 0.01461, 0.2968, 0.01, 0.25, 0.01461, 0.2032, 0.02827, 0.1582, 0.05045, 0.1167, 0.08029, 0.08029, 0.1167, 0.05045, 0.1582, 0.02827, 0.2032, 0.01461, 0.25, 0.01, 0.2968, 0.01461, 0.3418, 0.02827, 0.3833, 0.05045, 0.4197, 0.08029, 0.4496, 0.1167, 0.4717, 0.1582, 0.4854, 0.2032, 0.49, 0.25, 0.4854, 0.2968, 0.4717, 0.3418, 0.4496, 0.3833, 0.4197, 0.4197, 0.3833, 0.4496, 0.3418, 0.4717, 0.0625, 0.5, 0.0625, 1.0, 0.03125, 1.0, 0.03125, 0.5, 0.03125, 0.5, 0.03125, 1.0, 0.0, 1.0, 0.0, 0.5, 0.75, 0.49, 0.7968, 0.4854, 0.8418, 0.4717, 0.8833, 0.4496, 0.9197, 0.4197, 0.9496, 0.3833, 0.9717, 0.3418, 0.9854, 0.2968, 0.99, 0.25, 0.9854, 0.2032, 0.9717, 0.1582, 0.9496, 0.1167, 0.9197, 0.08029, 0.8833, 0.05045, 0.8418, 0.02827, 0.7968, 0.01461, 0.75, 0.01, 0.7032, 0.01461, 0.6582, 0.02827, 0.6167, 0.05045, 0.5803, 0.08029, 0.5504, 0.1167, 0.5283, 0.1582, 0.5146, 0.2032, 0.51, 0.25, 0.5146, 0.2968, 0.5283, 0.3418, 0.5504, 0.3833, 0.5803, 0.4197, 0.6167, 0.4496, 0.6582, 0.4717, 0.7032, 0.4854])
me_005.materials.append(mat_001)
me_005.update()
me_006 = bpy.data.meshes.new('Циліндр.006')
me_006.from_pydata([(0.0, 1.0, -1.0), (-1.091, 1.068, 0.7245), (0.1951, 0.9808, -1.0), (-0.8959, 1.049, 0.7245), (0.3827, 0.9239, -1.0), (-0.7083, 0.9923, 0.7245), (0.5556, 0.8315, -1.0), (-0.5354, 0.8999, 0.7245), (0.7071, 0.7071, -1.0), (-0.3839, 0.7755, 0.7245), (0.8315, 0.5556, -1.0), (-0.2595, 0.624, 0.7245), (0.9239, 0.3827, -1.0), (-0.1671, 0.4511, 0.7245), (0.9808, 0.1951, -1.0), (-0.1102, 0.2635, 0.7245), (1.0, 0.0, -1.0), (-0.091, 0.0684, 0.7245), (0.9808, -0.1951, -1.0), (-0.1102, -0.1267, 0.7245), (0.9239, -0.3827, -1.0), (-0.1671, -0.3143, 0.7245), (0.8315, -0.5556, -1.0), (-0.2595, -0.4872, 0.7245), (0.7071, -0.7071, -1.0), (-0.3839, -0.6387, 0.7245), (0.5556, -0.8315, -1.0), (-0.5354, -0.7631, 0.7245), (0.3827, -0.9239, -1.0), (-0.7083, -0.8555, 0.7245), (0.1951, -0.9808, -1.0), (-0.8959, -0.9124, 0.7245), (0.0, -1.0, -1.0), (-1.091, -0.9316, 0.7245), (-0.1951, -0.9808, -1.0), (-1.286, -0.9124, 0.7245), (-0.3827, -0.9239, -1.0), (-1.474, -0.8555, 0.7245), (-0.5556, -0.8315, -1.0), (-1.647, -0.7631, 0.7245), (-0.7071, -0.7071, -1.0), (-1.798, -0.6387, 0.7245), (-0.8315, -0.5556, -1.0), (-1.922, -0.4872, 0.7245), (-0.9239, -0.3827, -1.0), (-2.015, -0.3143, 0.7245), (-0.9808, -0.1951, -1.0), (-2.072, -0.1267, 0.7245), (-1.0, 0.0, -1.0), (-2.091, 0.0684, 0.7245), (-0.9808, 0.1951, -1.0), (-2.072, 0.2635, 0.7245), (-0.9239, 0.3827, -1.0), (-2.015, 0.4511, 0.7245), (-0.8315, 0.5556, -1.0), (-1.922, 0.624, 0.7245), (-0.7071, 0.7071, -1.0), (-1.798, 0.7755, 0.7245), (-0.5556, 0.8315, -1.0), (-1.647, 0.8999, 0.7245), (-0.3827, 0.9239, -1.0), (-1.474, 0.9923, 0.7245), (-0.1951, 0.9808, -1.0), (-1.286, 1.049, 0.7245)], [], [(0, 1, 3, 2), (2, 3, 5, 4), (4, 5, 7, 6), (6, 7, 9, 8), (8, 9, 11, 10), (10, 11, 13, 12), (12, 13, 15, 14), (14, 15, 17, 16), (16, 17, 19, 18), (18, 19, 21, 20), (20, 21, 23, 22), (22, 23, 25, 24), (24, 25, 27, 26), (26, 27, 29, 28), (28, 29, 31, 30), (30, 31, 33, 32), (32, 33, 35, 34), (34, 35, 37, 36), (36, 37, 39, 38), (38, 39, 41, 40), (40, 41, 43, 42), (42, 43, 45, 44), (44, 45, 47, 46), (46, 47, 49, 48), (48, 49, 51, 50), (50, 51, 53, 52), (52, 53, 55, 54), (54, 55, 57, 56), (56, 57, 59, 58), (58, 59, 61, 60), (3, 1, 63, 61, 59, 57, 55, 53, 51, 49, 47, 45, 43, 41, 39, 37, 35, 33, 31, 29, 27, 25, 23, 21, 19, 17, 15, 13, 11, 9, 7, 5), (60, 61, 63, 62), (62, 63, 1, 0), (0, 2, 4, 6, 8, 10, 12, 14, 16, 18, 20, 22, 24, 26, 28, 30, 32, 34, 36, 38, 40, 42, 44, 46, 48, 50, 52, 54, 56, 58, 60, 62)])
_uv = me_006.uv_layers.new(name='UVКарта')
_uv.uv.foreach_set('vector', [1.0, 0.5, 1.0, 1.0, 0.9688, 1.0, 0.9688, 0.5, 0.9688, 0.5, 0.9688, 1.0, 0.9375, 1.0, 0.9375, 0.5, 0.9375, 0.5, 0.9375, 1.0, 0.9062, 1.0, 0.9062, 0.5, 0.9062, 0.5, 0.9062, 1.0, 0.875, 1.0, 0.875, 0.5, 0.875, 0.5, 0.875, 1.0, 0.8438, 1.0, 0.8438, 0.5, 0.8438, 0.5, 0.8438, 1.0, 0.8125, 1.0, 0.8125, 0.5, 0.8125, 0.5, 0.8125, 1.0, 0.7812, 1.0, 0.7812, 0.5, 0.7812, 0.5, 0.7812, 1.0, 0.75, 1.0, 0.75, 0.5, 0.75, 0.5, 0.75, 1.0, 0.7188, 1.0, 0.7188, 0.5, 0.7188, 0.5, 0.7188, 1.0, 0.6875, 1.0, 0.6875, 0.5, 0.6875, 0.5, 0.6875, 1.0, 0.6562, 1.0, 0.6562, 0.5, 0.6562, 0.5, 0.6562, 1.0, 0.625, 1.0, 0.625, 0.5, 0.625, 0.5, 0.625, 1.0, 0.5938, 1.0, 0.5938, 0.5, 0.5938, 0.5, 0.5938, 1.0, 0.5625, 1.0, 0.5625, 0.5, 0.5625, 0.5, 0.5625, 1.0, 0.5312, 1.0, 0.5312, 0.5, 0.5312, 0.5, 0.5312, 1.0, 0.5, 1.0, 0.5, 0.5, 0.5, 0.5, 0.5, 1.0, 0.4688, 1.0, 0.4688, 0.5, 0.4688, 0.5, 0.4688, 1.0, 0.4375, 1.0, 0.4375, 0.5, 0.4375, 0.5, 0.4375, 1.0, 0.4062, 1.0, 0.4062, 0.5, 0.4062, 0.5, 0.4062, 1.0, 0.375, 1.0, 0.375, 0.5, 0.375, 0.5, 0.375, 1.0, 0.3438, 1.0, 0.3438, 0.5, 0.3438, 0.5, 0.3438, 1.0, 0.3125, 1.0, 0.3125, 0.5, 0.3125, 0.5, 0.3125, 1.0, 0.2812, 1.0, 0.2812, 0.5, 0.2812, 0.5, 0.2812, 1.0, 0.25, 1.0, 0.25, 0.5, 0.25, 0.5, 0.25, 1.0, 0.2188, 1.0, 0.2188, 0.5, 0.2188, 0.5, 0.2188, 1.0, 0.1875, 1.0, 0.1875, 0.5, 0.1875, 0.5, 0.1875, 1.0, 0.1562, 1.0, 0.1562, 0.5, 0.1562, 0.5, 0.1562, 1.0, 0.125, 1.0, 0.125, 0.5, 0.125, 0.5, 0.125, 1.0, 0.09375, 1.0, 0.09375, 0.5, 0.09375, 0.5, 0.09375, 1.0, 0.0625, 1.0, 0.0625, 0.5, 0.2968, 0.4854, 0.25, 0.49, 0.2032, 0.4854, 0.1582, 0.4717, 0.1167, 0.4496, 0.08029, 0.4197, 0.05045, 0.3833, 0.02827, 0.3418, 0.01461, 0.2968, 0.01, 0.25, 0.01461, 0.2032, 0.02827, 0.1582, 0.05045, 0.1167, 0.08029, 0.08029, 0.1167, 0.05045, 0.1582, 0.02827, 0.2032, 0.01461, 0.25, 0.01, 0.2968, 0.01461, 0.3418, 0.02827, 0.3833, 0.05045, 0.4197, 0.08029, 0.4496, 0.1167, 0.4717, 0.1582, 0.4854, 0.2032, 0.49, 0.25, 0.4854, 0.2968, 0.4717, 0.3418, 0.4496, 0.3833, 0.4197, 0.4197, 0.3833, 0.4496, 0.3418, 0.4717, 0.0625, 0.5, 0.0625, 1.0, 0.03125, 1.0, 0.03125, 0.5, 0.03125, 0.5, 0.03125, 1.0, 0.0, 1.0, 0.0, 0.5, 0.75, 0.49, 0.7968, 0.4854, 0.8418, 0.4717, 0.8833, 0.4496, 0.9197, 0.4197, 0.9496, 0.3833, 0.9717, 0.3418, 0.9854, 0.2968, 0.99, 0.25, 0.9854, 0.2032, 0.9717, 0.1582, 0.9496, 0.1167, 0.9197, 0.08029, 0.8833, 0.05045, 0.8418, 0.02827, 0.7968, 0.01461, 0.75, 0.01, 0.7032, 0.01461, 0.6582, 0.02827, 0.6167, 0.05045, 0.5803, 0.08029, 0.5504, 0.1167, 0.5283, 0.1582, 0.5146, 0.2032, 0.51, 0.25, 0.5146, 0.2968, 0.5283, 0.3418, 0.5504, 0.3833, 0.5803, 0.4197, 0.6167, 0.4496, 0.6582, 0.4717, 0.7032, 0.4854])
me_006.materials.append(mat_001)
me_006.update()
me_008 = bpy.data.meshes.new('Циліндр.008')
me_008.from_pydata([(1.79, 1.0, -0.9921), (-8.555, 1.015, 0.8075), (1.985, 0.9808, -0.9921), (-8.359, 0.9961, 0.8075), (2.173, 0.9239, -0.9921), (-8.172, 0.9391, 0.8075), (2.346, 0.8315, -0.9921), (-7.999, 0.8467, 0.8075), (2.497, 0.7071, -0.9921), (-7.847, 0.7224, 0.8075), (2.622, 0.5556, -0.9921), (-7.723, 0.5708, 0.8075), (2.714, 0.3827, -0.9921), (-7.631, 0.398, 0.8075), (2.771, 0.1951, -0.9921), (-7.574, 0.2104, 0.8075), (2.79, 6.49e-08, -0.9921), (-7.555, 0.01527, 0.8075), (2.771, -0.1951, -0.9921), (-7.574, -0.1798, 0.8075), (2.714, -0.3827, -0.9921), (-7.631, -0.3674, 0.8075), (2.622, -0.5556, -0.9921), (-7.723, -0.5403, 0.8075), (2.497, -0.7071, -0.9921), (-7.847, -0.6918, 0.8075), (2.346, -0.8315, -0.9921), (-7.999, -0.8162, 0.8075), (2.173, -0.9239, -0.9921), (-8.172, -0.9086, 0.8075), (1.985, -0.9808, -0.9921), (-8.359, -0.9655, 0.8075), (1.79, -1.0, -0.9921), (-8.555, -0.9847, 0.8075), (1.595, -0.9808, -0.9921), (-8.75, -0.9655, 0.8075), (1.408, -0.9239, -0.9921), (-8.937, -0.9086, 0.8075), (1.235, -0.8315, -0.9921), (-9.11, -0.8162, 0.8075), (1.083, -0.7071, -0.9921), (-9.262, -0.6918, 0.8075), (0.9589, -0.5556, -0.9921), (-9.386, -0.5403, 0.8075), (0.8665, -0.3827, -0.9921), (-9.478, -0.3674, 0.8075), (0.8096, -0.1951, -0.9921), (-9.535, -0.1798, 0.8075), (0.7904, 6.49e-08, -0.9921), (-9.555, 0.01527, 0.8075), (0.8096, 0.1951, -0.9921), (-9.535, 0.2104, 0.8075), (0.8665, 0.3827, -0.9921), (-9.478, 0.398, 0.8075), (0.9589, 0.5556, -0.9921), (-9.386, 0.5708, 0.8075), (1.083, 0.7071, -0.9921), (-9.262, 0.7224, 0.8075), (1.235, 0.8315, -0.9921), (-9.11, 0.8467, 0.8075), (1.408, 0.9239, -0.9921), (-8.937, 0.9391, 0.8075), (1.595, 0.9808, -0.9921), (-8.75, 0.9961, 0.8075)], [], [(0, 1, 3, 2), (2, 3, 5, 4), (4, 5, 7, 6), (6, 7, 9, 8), (8, 9, 11, 10), (10, 11, 13, 12), (12, 13, 15, 14), (14, 15, 17, 16), (16, 17, 19, 18), (18, 19, 21, 20), (20, 21, 23, 22), (22, 23, 25, 24), (24, 25, 27, 26), (26, 27, 29, 28), (28, 29, 31, 30), (30, 31, 33, 32), (32, 33, 35, 34), (34, 35, 37, 36), (36, 37, 39, 38), (38, 39, 41, 40), (40, 41, 43, 42), (42, 43, 45, 44), (44, 45, 47, 46), (46, 47, 49, 48), (48, 49, 51, 50), (50, 51, 53, 52), (52, 53, 55, 54), (54, 55, 57, 56), (56, 57, 59, 58), (58, 59, 61, 60), (3, 1, 63, 61, 59, 57, 55, 53, 51, 49, 47, 45, 43, 41, 39, 37, 35, 33, 31, 29, 27, 25, 23, 21, 19, 17, 15, 13, 11, 9, 7, 5), (60, 61, 63, 62), (62, 63, 1, 0), (0, 2, 4, 6, 8, 10, 12, 14, 16, 18, 20, 22, 24, 26, 28, 30, 32, 34, 36, 38, 40, 42, 44, 46, 48, 50, 52, 54, 56, 58, 60, 62)])
_uv = me_008.uv_layers.new(name='UVКарта')
_uv.uv.foreach_set('vector', [1.0, 0.5, 1.0, 1.0, 0.9688, 1.0, 0.9688, 0.5, 0.9688, 0.5, 0.9688, 1.0, 0.9375, 1.0, 0.9375, 0.5, 0.9375, 0.5, 0.9375, 1.0, 0.9062, 1.0, 0.9062, 0.5, 0.9062, 0.5, 0.9062, 1.0, 0.875, 1.0, 0.875, 0.5, 0.875, 0.5, 0.875, 1.0, 0.8438, 1.0, 0.8438, 0.5, 0.8438, 0.5, 0.8438, 1.0, 0.8125, 1.0, 0.8125, 0.5, 0.8125, 0.5, 0.8125, 1.0, 0.7812, 1.0, 0.7812, 0.5, 0.7812, 0.5, 0.7812, 1.0, 0.75, 1.0, 0.75, 0.5, 0.75, 0.5, 0.75, 1.0, 0.7188, 1.0, 0.7188, 0.5, 0.7188, 0.5, 0.7188, 1.0, 0.6875, 1.0, 0.6875, 0.5, 0.6875, 0.5, 0.6875, 1.0, 0.6562, 1.0, 0.6562, 0.5, 0.6562, 0.5, 0.6562, 1.0, 0.625, 1.0, 0.625, 0.5, 0.625, 0.5, 0.625, 1.0, 0.5938, 1.0, 0.5938, 0.5, 0.5938, 0.5, 0.5938, 1.0, 0.5625, 1.0, 0.5625, 0.5, 0.5625, 0.5, 0.5625, 1.0, 0.5312, 1.0, 0.5312, 0.5, 0.5312, 0.5, 0.5312, 1.0, 0.5, 1.0, 0.5, 0.5, 0.5, 0.5, 0.5, 1.0, 0.4688, 1.0, 0.4688, 0.5, 0.4688, 0.5, 0.4688, 1.0, 0.4375, 1.0, 0.4375, 0.5, 0.4375, 0.5, 0.4375, 1.0, 0.4062, 1.0, 0.4062, 0.5, 0.4062, 0.5, 0.4062, 1.0, 0.375, 1.0, 0.375, 0.5, 0.375, 0.5, 0.375, 1.0, 0.3438, 1.0, 0.3438, 0.5, 0.3438, 0.5, 0.3438, 1.0, 0.3125, 1.0, 0.3125, 0.5, 0.3125, 0.5, 0.3125, 1.0, 0.2812, 1.0, 0.2812, 0.5, 0.2812, 0.5, 0.2812, 1.0, 0.25, 1.0, 0.25, 0.5, 0.25, 0.5, 0.25, 1.0, 0.2188, 1.0, 0.2188, 0.5, 0.2188, 0.5, 0.2188, 1.0, 0.1875, 1.0, 0.1875, 0.5, 0.1875, 0.5, 0.1875, 1.0, 0.1562, 1.0, 0.1562, 0.5, 0.1562, 0.5, 0.1562, 1.0, 0.125, 1.0, 0.125, 0.5, 0.125, 0.5, 0.125, 1.0, 0.09375, 1.0, 0.09375, 0.5, 0.09375, 0.5, 0.09375, 1.0, 0.0625, 1.0, 0.0625, 0.5, 0.2968, 0.4854, 0.25, 0.49, 0.2032, 0.4854, 0.1582, 0.4717, 0.1167, 0.4496, 0.08029, 0.4197, 0.05045, 0.3833, 0.02827, 0.3418, 0.01461, 0.2968, 0.01, 0.25, 0.01461, 0.2032, 0.02827, 0.1582, 0.05045, 0.1167, 0.08029, 0.08029, 0.1167, 0.05045, 0.1582, 0.02827, 0.2032, 0.01461, 0.25, 0.01, 0.2968, 0.01461, 0.3418, 0.02827, 0.3833, 0.05045, 0.4197, 0.08029, 0.4496, 0.1167, 0.4717, 0.1582, 0.4854, 0.2032, 0.49, 0.25, 0.4854, 0.2968, 0.4717, 0.3418, 0.4496, 0.3833, 0.4197, 0.4197, 0.3833, 0.4496, 0.3418, 0.4717, 0.0625, 0.5, 0.0625, 1.0, 0.03125, 1.0, 0.03125, 0.5, 0.03125, 0.5, 0.03125, 1.0, 0.0, 1.0, 0.0, 0.5, 0.75, 0.49, 0.7968, 0.4854, 0.8418, 0.4717, 0.8833, 0.4496, 0.9197, 0.4197, 0.9496, 0.3833, 0.9717, 0.3418, 0.9854, 0.2968, 0.99, 0.25, 0.9854, 0.2032, 0.9717, 0.1582, 0.9496, 0.1167, 0.9197, 0.08029, 0.8833, 0.05045, 0.8418, 0.02827, 0.7968, 0.01461, 0.75, 0.01, 0.7032, 0.01461, 0.6582, 0.02827, 0.6167, 0.05045, 0.5803, 0.08029, 0.5504, 0.1167, 0.5283, 0.1582, 0.5146, 0.2032, 0.51, 0.25, 0.5146, 0.2968, 0.5283, 0.3418, 0.5504, 0.3833, 0.5803, 0.4197, 0.6167, 0.4496, 0.6582, 0.4717, 0.7032, 0.4854])
me_008.materials.append(mat_001)
me_008.update()
me_017 = bpy.data.meshes.new('Циліндр.017')
me_017.from_pydata([(1.694e-21, 1.0, -0.906), (1.694e-21, 1.0, -2.578), (0.1951, 0.9808, -0.906), (0.1951, 0.9808, -2.578), (0.3827, 0.9239, -0.906), (0.3827, 0.9239, -2.578), (0.5556, 0.8315, -0.906), (0.5556, 0.8315, -2.578), (0.7071, 0.7071, -0.906), (0.7071, 0.7071, -2.578), (0.8315, 0.5556, -0.906), (0.8315, 0.5556, -2.578), (0.9239, 0.3827, -0.906), (0.9239, 0.3827, -2.578), (0.9808, 0.1951, -0.906), (0.9808, 0.1951, -2.578), (1.0, -3.815e-06, -0.906), (1.0, -3.815e-06, -2.578), (0.9808, -0.1951, -0.906), (0.9808, -0.1951, -2.578), (0.9239, -0.3827, -0.906), (0.9239, -0.3827, -2.578), (0.8315, -0.5556, -0.906), (0.8315, -0.5556, -2.578), (0.7071, -0.7071, -0.906), (0.7071, -0.7071, -2.578), (0.5556, -0.8315, -0.906), (0.5556, -0.8315, -2.578), (0.3827, -0.9239, -0.906), (0.3827, -0.9239, -2.578), (0.1951, -0.9808, -0.906), (0.1951, -0.9808, -2.578), (1.694e-21, -1.0, -0.906), (1.694e-21, -1.0, -2.578), (-0.1951, -0.9808, -0.906), (-0.1951, -0.9808, -2.578), (-0.3827, -0.9239, -0.906), (-0.3827, -0.9239, -2.578), (-0.5556, -0.8315, -0.906), (-0.5556, -0.8315, -2.578), (-0.7071, -0.7071, -0.906), (-0.7071, -0.7071, -2.578), (-0.8315, -0.5556, -0.906), (-0.8315, -0.5556, -2.578), (-0.9239, -0.3827, -0.906), (-0.9239, -0.3827, -2.578), (-0.9808, -0.1951, -0.906), (-0.9808, -0.1951, -2.578), (-1.0, -3.815e-06, -0.906), (-1.0, -3.815e-06, -2.578), (-0.9808, 0.1951, -0.906), (-0.9808, 0.1951, -2.578), (-0.9239, 0.3827, -0.906), (-0.9239, 0.3827, -2.578), (-0.8315, 0.5556, -0.906), (-0.8315, 0.5556, -2.578), (-0.7071, 0.7071, -0.906), (-0.7071, 0.7071, -2.578), (-0.5556, 0.8315, -0.906), (-0.5556, 0.8315, -2.578), (-0.3827, 0.9239, -0.906), (-0.3827, 0.9239, -2.578), (-0.1951, 0.9808, -0.906), (-0.1951, 0.9808, -2.578)], [], [(0, 2, 3, 1), (2, 4, 5, 3), (4, 6, 7, 5), (6, 8, 9, 7), (8, 10, 11, 9), (10, 12, 13, 11), (12, 14, 15, 13), (14, 16, 17, 15), (16, 18, 19, 17), (18, 20, 21, 19), (20, 22, 23, 21), (22, 24, 25, 23), (24, 26, 27, 25), (26, 28, 29, 27), (28, 30, 31, 29), (30, 32, 33, 31), (32, 34, 35, 33), (34, 36, 37, 35), (36, 38, 39, 37), (38, 40, 41, 39), (40, 42, 43, 41), (42, 44, 45, 43), (44, 46, 47, 45), (46, 48, 49, 47), (48, 50, 51, 49), (50, 52, 53, 51), (52, 54, 55, 53), (54, 56, 57, 55), (56, 58, 59, 57), (58, 60, 61, 59), (3, 5, 7, 9, 11, 13, 15, 17, 19, 21, 23, 25, 27, 29, 31, 33, 35, 37, 39, 41, 43, 45, 47, 49, 51, 53, 55, 57, 59, 61, 63, 1), (60, 62, 63, 61), (62, 0, 1, 63), (0, 62, 60, 58, 56, 54, 52, 50, 48, 46, 44, 42, 40, 38, 36, 34, 32, 30, 28, 26, 24, 22, 20, 18, 16, 14, 12, 10, 8, 6, 4, 2)])
_uv = me_017.uv_layers.new(name='UVКарта')
_uv.uv.foreach_set('vector', [1.0, 0.5, 0.9688, 0.5, 0.9688, 1.0, 1.0, 1.0, 0.9688, 0.5, 0.9375, 0.5, 0.9375, 1.0, 0.9688, 1.0, 0.9375, 0.5, 0.9062, 0.5, 0.9062, 1.0, 0.9375, 1.0, 0.9062, 0.5, 0.875, 0.5, 0.875, 1.0, 0.9062, 1.0, 0.875, 0.5, 0.8438, 0.5, 0.8438, 1.0, 0.875, 1.0, 0.8438, 0.5, 0.8125, 0.5, 0.8125, 1.0, 0.8438, 1.0, 0.8125, 0.5, 0.7812, 0.5, 0.7812, 1.0, 0.8125, 1.0, 0.7812, 0.5, 0.75, 0.5, 0.75, 1.0, 0.7812, 1.0, 0.75, 0.5, 0.7188, 0.5, 0.7188, 1.0, 0.75, 1.0, 0.7188, 0.5, 0.6875, 0.5, 0.6875, 1.0, 0.7188, 1.0, 0.6875, 0.5, 0.6562, 0.5, 0.6562, 1.0, 0.6875, 1.0, 0.6562, 0.5, 0.625, 0.5, 0.625, 1.0, 0.6562, 1.0, 0.625, 0.5, 0.5938, 0.5, 0.5938, 1.0, 0.625, 1.0, 0.5938, 0.5, 0.5625, 0.5, 0.5625, 1.0, 0.5938, 1.0, 0.5625, 0.5, 0.5312, 0.5, 0.5312, 1.0, 0.5625, 1.0, 0.5312, 0.5, 0.5, 0.5, 0.5, 1.0, 0.5312, 1.0, 0.5, 0.5, 0.4688, 0.5, 0.4688, 1.0, 0.5, 1.0, 0.4688, 0.5, 0.4375, 0.5, 0.4375, 1.0, 0.4688, 1.0, 0.4375, 0.5, 0.4062, 0.5, 0.4062, 1.0, 0.4375, 1.0, 0.4062, 0.5, 0.375, 0.5, 0.375, 1.0, 0.4062, 1.0, 0.375, 0.5, 0.3438, 0.5, 0.3438, 1.0, 0.375, 1.0, 0.3438, 0.5, 0.3125, 0.5, 0.3125, 1.0, 0.3438, 1.0, 0.3125, 0.5, 0.2812, 0.5, 0.2812, 1.0, 0.3125, 1.0, 0.2812, 0.5, 0.25, 0.5, 0.25, 1.0, 0.2812, 1.0, 0.25, 0.5, 0.2188, 0.5, 0.2188, 1.0, 0.25, 1.0, 0.2188, 0.5, 0.1875, 0.5, 0.1875, 1.0, 0.2188, 1.0, 0.1875, 0.5, 0.1562, 0.5, 0.1562, 1.0, 0.1875, 1.0, 0.1562, 0.5, 0.125, 0.5, 0.125, 1.0, 0.1562, 1.0, 0.125, 0.5, 0.09375, 0.5, 0.09375, 1.0, 0.125, 1.0, 0.09375, 0.5, 0.0625, 0.5, 0.0625, 1.0, 0.09375, 1.0, 0.2968, 0.4854, 0.3418, 0.4717, 0.3833, 0.4496, 0.4197, 0.4197, 0.4496, 0.3833, 0.4717, 0.3418, 0.4854, 0.2968, 0.49, 0.25, 0.4854, 0.2032, 0.4717, 0.1582, 0.4496, 0.1167, 0.4197, 0.08029, 0.3833, 0.05045, 0.3418, 0.02827, 0.2968, 0.01461, 0.25, 0.01, 0.2032, 0.01461, 0.1582, 0.02827, 0.1167, 0.05045, 0.08029, 0.08029, 0.05045, 0.1167, 0.02827, 0.1582, 0.01461, 0.2032, 0.01, 0.25, 0.01461, 0.2968, 0.02827, 0.3418, 0.05045, 0.3833, 0.08029, 0.4197, 0.1167, 0.4496, 0.1582, 0.4717, 0.2032, 0.4854, 0.25, 0.49, 0.0625, 0.5, 0.03125, 0.5, 0.03125, 1.0, 0.0625, 1.0, 0.03125, 0.5, 0.0, 0.5, 0.0, 1.0, 0.03125, 1.0, 0.75, 0.49, 0.7032, 0.4854, 0.6582, 0.4717, 0.6167, 0.4496, 0.5803, 0.4197, 0.5504, 0.3833, 0.5283, 0.3418, 0.5146, 0.2968, 0.51, 0.25, 0.5146, 0.2032, 0.5283, 0.1582, 0.5504, 0.1167, 0.5803, 0.08029, 0.6167, 0.05045, 0.6582, 0.02827, 0.7032, 0.01461, 0.75, 0.01, 0.7968, 0.01461, 0.8418, 0.02827, 0.8833, 0.05045, 0.9197, 0.08029, 0.9496, 0.1167, 0.9717, 0.1582, 0.9854, 0.2032, 0.99, 0.25, 0.9854, 0.2968, 0.9717, 0.3418, 0.9496, 0.3833, 0.9197, 0.4197, 0.8833, 0.4496, 0.8418, 0.4717, 0.7968, 0.4854])
me_017.materials.append(mat_002)
me_017.update()
me_018 = bpy.data.meshes.new('Циліндр.018')
me_018.from_pydata([(2.173, 0.9239, -0.9921), (2.173, -0.9239, -0.9921), (1.94, 1.0, -0.9955), (121.3, 1.015, -2.185), (2.059, 0.9808, -0.9938), (121.4, 0.9961, -2.184), (121.5, 0.9392, -2.182), (2.278, 0.8315, -0.9905), (121.6, 0.8467, -2.18), (2.371, 0.7071, -0.9891), (121.7, 0.7224, -2.179), (2.447, 0.5556, -0.988), (121.8, 0.5708, -2.178), (2.503, 0.3827, -0.9872), (121.8, 0.398, -2.177), (2.538, 0.1951, -0.9867), (121.9, 0.2104, -2.177), (2.549, 5.036e-08, -0.9865), (121.9, 0.01528, -2.176), (2.538, -0.1951, -0.9867), (121.9, -0.1798, -2.177), (2.503, -0.3827, -0.9872), (121.8, -0.3674, -2.177), (2.447, -0.5556, -0.988), (121.8, -0.5403, -2.178), (2.371, -0.7071, -0.9891), (121.7, -0.6918, -2.179), (2.278, -0.8315, -0.9905), (121.6, -0.8162, -2.18), (121.5, -0.9086, -2.182), (2.059, -0.9808, -0.9938), (121.4, -0.9655, -2.184), (1.94, -1.0, -0.9955), (121.3, -0.9847, -2.185), (1.821, -0.9808, -0.9973), (121.2, -0.9655, -2.187), (1.707, -0.9239, -0.999), (121.0, -0.9086, -2.189), (1.601, -0.8315, -1.001), (120.9, -0.8162, -2.19), (1.509, -0.7071, -1.002), (120.8, -0.6918, -2.192), (1.433, -0.5556, -1.003), (120.8, -0.5403, -2.193), (1.377, -0.3827, -1.004), (120.7, -0.3674, -2.194), (1.342, -0.1951, -1.004), (120.7, -0.1798, -2.194), (1.33, 9.302e-08, -1.005), (120.7, 0.01528, -2.194), (1.342, 0.1951, -1.004), (120.7, 0.2104, -2.194), (1.377, 0.3827, -1.004), (120.7, 0.398, -2.194), (1.433, 0.5556, -1.003), (120.8, 0.5708, -2.193), (1.509, 0.7071, -1.002), (120.8, 0.7224, -2.192), (1.601, 0.8315, -1.001), (120.9, 0.8467, -2.19), (1.707, 0.9239, -0.999), (121.0, 0.9392, -2.189), (1.821, 0.9808, -0.9973), (121.2, 0.9961, -2.187)], [], [(2, 4, 5, 3), (4, 0, 6, 5), (0, 7, 8, 6), (7, 9, 10, 8), (9, 11, 12, 10), (11, 13, 14, 12), (13, 15, 16, 14), (15, 17, 18, 16), (17, 19, 20, 18), (19, 21, 22, 20), (21, 23, 24, 22), (23, 25, 26, 24), (25, 27, 28, 26), (27, 1, 29, 28), (1, 30, 31, 29), (30, 32, 33, 31), (32, 34, 35, 33), (34, 36, 37, 35), (36, 38, 39, 37), (38, 40, 41, 39), (40, 42, 43, 41), (42, 44, 45, 43), (44, 46, 47, 45), (46, 48, 49, 47), (48, 50, 51, 49), (50, 52, 53, 51), (52, 54, 55, 53), (54, 56, 57, 55), (56, 58, 59, 57), (58, 60, 61, 59), (5, 6, 8, 10, 12, 14, 16, 18, 20, 22, 24, 26, 28, 29, 31, 33, 35, 37, 39, 41, 43, 45, 47, 49, 51, 53, 55, 57, 59, 61, 63, 3), (60, 62, 63, 61), (62, 2, 3, 63), (2, 62, 60, 58, 56, 54, 52, 50, 48, 46, 44, 42, 40, 38, 36, 34, 32, 30, 1, 27, 25, 23, 21, 19, 17, 15, 13, 11, 9, 7, 0, 4)])
_uv = me_018.uv_layers.new(name='UVКарта')
_uv.uv.foreach_set('vector', [1.0, 0.5, 0.9688, 0.5, 0.9688, 1.0, 1.0, 1.0, 0.9688, 0.5, 0.9375, 0.5, 0.9375, 1.0, 0.9688, 1.0, 0.9375, 0.5, 0.9062, 0.5, 0.9062, 1.0, 0.9375, 1.0, 0.9062, 0.5, 0.875, 0.5, 0.875, 1.0, 0.9062, 1.0, 0.875, 0.5, 0.8438, 0.5, 0.8438, 1.0, 0.875, 1.0, 0.8438, 0.5, 0.8125, 0.5, 0.8125, 1.0, 0.8438, 1.0, 0.8125, 0.5, 0.7812, 0.5, 0.7812, 1.0, 0.8125, 1.0, 0.7812, 0.5, 0.75, 0.5, 0.75, 1.0, 0.7812, 1.0, 0.75, 0.5, 0.7188, 0.5, 0.7188, 1.0, 0.75, 1.0, 0.7188, 0.5, 0.6875, 0.5, 0.6875, 1.0, 0.7188, 1.0, 0.6875, 0.5, 0.6562, 0.5, 0.6562, 1.0, 0.6875, 1.0, 0.6562, 0.5, 0.625, 0.5, 0.625, 1.0, 0.6562, 1.0, 0.625, 0.5, 0.5938, 0.5, 0.5938, 1.0, 0.625, 1.0, 0.5938, 0.5, 0.5625, 0.5, 0.5625, 1.0, 0.5938, 1.0, 0.5625, 0.5, 0.5312, 0.5, 0.5312, 1.0, 0.5625, 1.0, 0.5312, 0.5, 0.5, 0.5, 0.5, 1.0, 0.5312, 1.0, 0.5, 0.5, 0.4688, 0.5, 0.4688, 1.0, 0.5, 1.0, 0.4688, 0.5, 0.4375, 0.5, 0.4375, 1.0, 0.4688, 1.0, 0.4375, 0.5, 0.4062, 0.5, 0.4062, 1.0, 0.4375, 1.0, 0.4062, 0.5, 0.375, 0.5, 0.375, 1.0, 0.4062, 1.0, 0.375, 0.5, 0.3438, 0.5, 0.3438, 1.0, 0.375, 1.0, 0.3438, 0.5, 0.3125, 0.5, 0.3125, 1.0, 0.3438, 1.0, 0.3125, 0.5, 0.2812, 0.5, 0.2812, 1.0, 0.3125, 1.0, 0.2812, 0.5, 0.25, 0.5, 0.25, 1.0, 0.2812, 1.0, 0.25, 0.5, 0.2188, 0.5, 0.2188, 1.0, 0.25, 1.0, 0.2188, 0.5, 0.1875, 0.5, 0.1875, 1.0, 0.2188, 1.0, 0.1875, 0.5, 0.1562, 0.5, 0.1562, 1.0, 0.1875, 1.0, 0.1562, 0.5, 0.125, 0.5, 0.125, 1.0, 0.1562, 1.0, 0.125, 0.5, 0.09375, 0.5, 0.09375, 1.0, 0.125, 1.0, 0.09375, 0.5, 0.0625, 0.5, 0.0625, 1.0, 0.09375, 1.0, 0.2968, 0.4854, 0.3418, 0.4717, 0.3833, 0.4496, 0.4197, 0.4197, 0.4496, 0.3833, 0.4717, 0.3418, 0.4854, 0.2968, 0.49, 0.25, 0.4854, 0.2032, 0.4717, 0.1582, 0.4496, 0.1167, 0.4197, 0.08029, 0.3833, 0.05045, 0.3418, 0.02827, 0.2968, 0.01461, 0.25, 0.01, 0.2032, 0.01461, 0.1582, 0.02827, 0.1167, 0.05045, 0.08029, 0.08029, 0.05045, 0.1167, 0.02827, 0.1582, 0.01461, 0.2032, 0.01, 0.25, 0.01461, 0.2968, 0.02827, 0.3418, 0.05045, 0.3833, 0.08029, 0.4197, 0.1167, 0.4496, 0.1582, 0.4717, 0.2032, 0.4854, 0.25, 0.49, 0.0625, 0.5, 0.03125, 0.5, 0.03125, 1.0, 0.0625, 1.0, 0.03125, 0.5, 0.0, 0.5, 0.0, 1.0, 0.03125, 1.0, 0.75, 0.49, 0.7032, 0.4854, 0.6582, 0.4717, 0.6167, 0.4496, 0.5803, 0.4197, 0.5504, 0.3833, 0.5283, 0.3418, 0.5146, 0.2968, 0.51, 0.25, 0.5146, 0.2032, 0.5283, 0.1582, 0.5504, 0.1167, 0.5803, 0.08029, 0.6167, 0.05045, 0.6582, 0.02827, 0.7032, 0.01461, 0.75, 0.01, 0.7968, 0.01461, 0.8418, 0.02827, 0.8833, 0.05045, 0.9197, 0.08029, 0.9496, 0.1167, 0.9717, 0.1582, 0.9854, 0.2032, 0.99, 0.25, 0.9854, 0.2968, 0.9717, 0.3418, 0.9496, 0.3833, 0.9197, 0.4197, 0.8833, 0.4496, 0.8418, 0.4717, 0.7968, 0.4854])
me_018.materials.append(mat_002)
me_018.update()
me_019 = bpy.data.meshes.new('Циліндр.019')
me_019.from_pydata([(-0.09845, 0.9991, -1.004), (-73.68, 0.4194, -2.513), (0.0729, 0.9797, -1.005), (-73.51, 0.4, -2.514), (0.2377, 0.9226, -1.006), (-73.34, 0.3429, -2.515), (0.3896, 0.83, -1.007), (-73.19, 0.2503, -2.516), (0.5229, 0.7055, -1.008), (-73.06, 0.1258, -2.517), (0.6323, 0.5538, -1.009), (-72.95, -0.02591, -2.517), (0.7136, 0.3808, -1.009), (-72.87, -0.1989, -2.518), (0.7638, 0.1931, -1.01), (-72.82, -0.3866, -2.518), (0.7809, -0.001963, -1.01), (-72.8, -0.5817, -2.518), (0.7642, -0.197, -1.01), (-72.81, -0.7767, -2.518), (0.7144, -0.3846, -1.009), (-72.86, -0.9643, -2.518), (0.6335, -0.5573, -1.009), (-72.95, -1.137, -2.517), (0.5244, -0.7087, -1.008), (-73.05, -1.288, -2.517), (0.3915, -0.8329, -1.007), (-73.19, -1.413, -2.516), (0.2397, -0.9252, -1.006), (-73.34, -1.505, -2.515), (0.07504, -0.9819, -1.005), (-73.5, -1.562, -2.514), (-0.09628, -1.001, -1.004), (-73.68, -1.581, -2.513), (-0.2676, -0.9814, -1.003), (-73.85, -1.561, -2.512), (-0.4324, -0.9243, -1.002), (-74.01, -1.504, -2.511), (-0.5844, -0.8317, -1.001), (-74.16, -1.411, -2.51), (-0.7176, -0.7072, -1.0), (-74.3, -1.287, -2.509), (-0.827, -0.5555, -0.9998), (-74.41, -1.135, -2.508), (-0.9083, -0.3825, -0.9993), (-74.49, -0.9622, -2.508), (-0.9585, -0.1949, -0.999), (-74.54, -0.7746, -2.508), (-0.9756, 0.0002141, -0.9989), (-74.55, -0.5795, -2.507), (-0.9589, 0.1953, -0.999), (-74.54, -0.3844, -2.508), (-0.9092, 0.3828, -0.9993), (-74.49, -0.1969, -2.508), (-0.8282, 0.5556, -0.9999), (-74.41, -0.0241, -2.508), (-0.7191, 0.707, -1.001), (-74.3, 0.1273, -2.509), (-0.5862, 0.8312, -1.001), (-74.17, 0.2515, -2.51), (-0.4345, 0.9234, -1.002), (-74.01, 0.3437, -2.511), (-0.2698, 0.9801, -1.003), (-73.85, 0.4004, -2.512)], [], [(0, 2, 3, 1), (2, 4, 5, 3), (4, 6, 7, 5), (6, 8, 9, 7), (8, 10, 11, 9), (10, 12, 13, 11), (12, 14, 15, 13), (14, 16, 17, 15), (16, 18, 19, 17), (18, 20, 21, 19), (20, 22, 23, 21), (22, 24, 25, 23), (24, 26, 27, 25), (26, 28, 29, 27), (28, 30, 31, 29), (30, 32, 33, 31), (32, 34, 35, 33), (34, 36, 37, 35), (36, 38, 39, 37), (38, 40, 41, 39), (40, 42, 43, 41), (42, 44, 45, 43), (44, 46, 47, 45), (46, 48, 49, 47), (48, 50, 51, 49), (50, 52, 53, 51), (52, 54, 55, 53), (54, 56, 57, 55), (56, 58, 59, 57), (58, 60, 61, 59), (3, 5, 7, 9, 11, 13, 15, 17, 19, 21, 23, 25, 27, 29, 31, 33, 35, 37, 39, 41, 43, 45, 47, 49, 51, 53, 55, 57, 59, 61, 63, 1), (60, 62, 63, 61), (62, 0, 1, 63), (0, 62, 60, 58, 56, 54, 52, 50, 48, 46, 44, 42, 40, 38, 36, 34, 32, 30, 28, 26, 24, 22, 20, 18, 16, 14, 12, 10, 8, 6, 4, 2)])
_uv = me_019.uv_layers.new(name='UVКарта')
_uv.uv.foreach_set('vector', [1.0, 0.5, 0.9688, 0.5, 0.9688, 1.0, 1.0, 1.0, 0.9688, 0.5, 0.9375, 0.5, 0.9375, 1.0, 0.9688, 1.0, 0.9375, 0.5, 0.9062, 0.5, 0.9062, 1.0, 0.9375, 1.0, 0.9062, 0.5, 0.875, 0.5, 0.875, 1.0, 0.9062, 1.0, 0.875, 0.5, 0.8438, 0.5, 0.8438, 1.0, 0.875, 1.0, 0.8438, 0.5, 0.8125, 0.5, 0.8125, 1.0, 0.8438, 1.0, 0.8125, 0.5, 0.7812, 0.5, 0.7812, 1.0, 0.8125, 1.0, 0.7812, 0.5, 0.75, 0.5, 0.75, 1.0, 0.7812, 1.0, 0.75, 0.5, 0.7188, 0.5, 0.7188, 1.0, 0.75, 1.0, 0.7188, 0.5, 0.6875, 0.5, 0.6875, 1.0, 0.7188, 1.0, 0.6875, 0.5, 0.6562, 0.5, 0.6562, 1.0, 0.6875, 1.0, 0.6562, 0.5, 0.625, 0.5, 0.625, 1.0, 0.6562, 1.0, 0.625, 0.5, 0.5938, 0.5, 0.5938, 1.0, 0.625, 1.0, 0.5938, 0.5, 0.5625, 0.5, 0.5625, 1.0, 0.5938, 1.0, 0.5625, 0.5, 0.5312, 0.5, 0.5312, 1.0, 0.5625, 1.0, 0.5312, 0.5, 0.5, 0.5, 0.5, 1.0, 0.5312, 1.0, 0.5, 0.5, 0.4688, 0.5, 0.4688, 1.0, 0.5, 1.0, 0.4688, 0.5, 0.4375, 0.5, 0.4375, 1.0, 0.4688, 1.0, 0.4375, 0.5, 0.4062, 0.5, 0.4062, 1.0, 0.4375, 1.0, 0.4062, 0.5, 0.375, 0.5, 0.375, 1.0, 0.4062, 1.0, 0.375, 0.5, 0.3438, 0.5, 0.3438, 1.0, 0.375, 1.0, 0.3438, 0.5, 0.3125, 0.5, 0.3125, 1.0, 0.3438, 1.0, 0.3125, 0.5, 0.2812, 0.5, 0.2812, 1.0, 0.3125, 1.0, 0.2812, 0.5, 0.25, 0.5, 0.25, 1.0, 0.2812, 1.0, 0.25, 0.5, 0.2188, 0.5, 0.2188, 1.0, 0.25, 1.0, 0.2188, 0.5, 0.1875, 0.5, 0.1875, 1.0, 0.2188, 1.0, 0.1875, 0.5, 0.1562, 0.5, 0.1562, 1.0, 0.1875, 1.0, 0.1562, 0.5, 0.125, 0.5, 0.125, 1.0, 0.1562, 1.0, 0.125, 0.5, 0.09375, 0.5, 0.09375, 1.0, 0.125, 1.0, 0.09375, 0.5, 0.0625, 0.5, 0.0625, 1.0, 0.09375, 1.0, 0.2968, 0.4854, 0.3418, 0.4717, 0.3833, 0.4496, 0.4197, 0.4197, 0.4496, 0.3833, 0.4717, 0.3418, 0.4854, 0.2968, 0.49, 0.25, 0.4854, 0.2032, 0.4717, 0.1582, 0.4496, 0.1167, 0.4197, 0.08029, 0.3833, 0.05045, 0.3418, 0.02827, 0.2968, 0.01461, 0.25, 0.01, 0.2032, 0.01461, 0.1582, 0.02827, 0.1167, 0.05045, 0.08029, 0.08029, 0.05045, 0.1167, 0.02827, 0.1582, 0.01461, 0.2032, 0.01, 0.25, 0.01461, 0.2968, 0.02827, 0.3418, 0.05045, 0.3833, 0.08029, 0.4197, 0.1167, 0.4496, 0.1582, 0.4717, 0.2032, 0.4854, 0.25, 0.49, 0.0625, 0.5, 0.03125, 0.5, 0.03125, 1.0, 0.0625, 1.0, 0.03125, 0.5, 0.0, 0.5, 0.0, 1.0, 0.03125, 1.0, 0.75, 0.49, 0.7032, 0.4854, 0.6582, 0.4717, 0.6167, 0.4496, 0.5803, 0.4197, 0.5504, 0.3833, 0.5283, 0.3418, 0.5146, 0.2968, 0.51, 0.25, 0.5146, 0.2032, 0.5283, 0.1582, 0.5504, 0.1167, 0.5803, 0.08029, 0.6167, 0.05045, 0.6582, 0.02827, 0.7032, 0.01461, 0.75, 0.01, 0.7968, 0.01461, 0.8418, 0.02827, 0.8833, 0.05045, 0.9197, 0.08029, 0.9496, 0.1167, 0.9717, 0.1582, 0.9854, 0.2032, 0.99, 0.25, 0.9854, 0.2968, 0.9717, 0.3418, 0.9496, 0.3833, 0.9197, 0.4197, 0.8833, 0.4496, 0.8418, 0.4717, 0.7968, 0.4854])
me_019.materials.append(mat_002)
me_019.update()
me_020 = bpy.data.meshes.new('Циліндр.020')
me_020.from_pydata([(0.004501, 1.0, -0.9998), (-94.25, 1.0, -2.4), (0.1592, 0.9808, -1.001), (-94.09, 0.9808, -2.401), (0.3079, 0.9239, -1.002), (-93.94, 0.9239, -2.402), (0.445, 0.8315, -1.004), (-93.81, 0.8315, -2.404), (0.5651, 0.7071, -1.005), (-93.69, 0.7071, -2.405), (0.6637, 0.5556, -1.006), (-93.59, 0.5556, -2.405), (0.737, 0.3827, -1.006), (-93.52, 0.3827, -2.406), (0.7821, 0.1951, -1.007), (-93.47, 0.1951, -2.406), (0.7973, -2.627e-06, -1.007), (-93.45, -1.916e-06, -2.407), (0.7821, -0.1951, -1.007), (-93.47, -0.1951, -2.406), (0.737, -0.3827, -1.006), (-93.52, -0.3827, -2.406), (0.6637, -0.5556, -1.006), (-93.59, -0.5556, -2.405), (0.5651, -0.7071, -1.005), (-93.69, -0.7071, -2.405), (0.445, -0.8315, -1.004), (-93.81, -0.8315, -2.404), (0.3079, -0.9239, -1.002), (-93.94, -0.9239, -2.402), (0.1592, -0.9808, -1.001), (-94.09, -0.9808, -2.401), (0.004501, -1.0, -0.9998), (-94.25, -1.0, -2.4), (-0.1502, -0.9808, -0.9985), (-94.4, -0.9808, -2.398), (-0.2989, -0.9239, -0.9972), (-94.55, -0.9239, -2.397), (-0.436, -0.8315, -0.996), (-94.69, -0.8315, -2.396), (-0.5561, -0.7071, -0.995), (-94.81, -0.7071, -2.395), (-0.6547, -0.5556, -0.9941), (-94.91, -0.5556, -2.394), (-0.728, -0.3827, -0.9935), (-94.98, -0.3827, -2.393), (-0.7731, -0.1951, -0.9931), (-95.03, -0.1951, -2.393), (-0.7883, -2.618e-06, -0.9929), (-95.04, -1.907e-06, -2.393), (-0.7731, 0.1951, -0.9931), (-95.03, 0.1951, -2.393), (-0.728, 0.3827, -0.9935), (-94.98, 0.3827, -2.393), (-0.6547, 0.5556, -0.9941), (-94.91, 0.5556, -2.394), (-0.5561, 0.7071, -0.995), (-94.81, 0.7071, -2.395), (-0.436, 0.8315, -0.996), (-94.69, 0.8315, -2.396), (-0.2989, 0.9239, -0.9972), (-94.55, 0.9239, -2.397), (-0.1502, 0.9808, -0.9985), (-94.4, 0.9808, -2.398)], [], [(0, 2, 3, 1), (2, 4, 5, 3), (4, 6, 7, 5), (6, 8, 9, 7), (8, 10, 11, 9), (10, 12, 13, 11), (12, 14, 15, 13), (14, 16, 17, 15), (16, 18, 19, 17), (18, 20, 21, 19), (20, 22, 23, 21), (22, 24, 25, 23), (24, 26, 27, 25), (26, 28, 29, 27), (28, 30, 31, 29), (30, 32, 33, 31), (32, 34, 35, 33), (34, 36, 37, 35), (36, 38, 39, 37), (38, 40, 41, 39), (40, 42, 43, 41), (42, 44, 45, 43), (44, 46, 47, 45), (46, 48, 49, 47), (48, 50, 51, 49), (50, 52, 53, 51), (52, 54, 55, 53), (54, 56, 57, 55), (56, 58, 59, 57), (58, 60, 61, 59), (3, 5, 7, 9, 11, 13, 15, 17, 19, 21, 23, 25, 27, 29, 31, 33, 35, 37, 39, 41, 43, 45, 47, 49, 51, 53, 55, 57, 59, 61, 63, 1), (60, 62, 63, 61), (62, 0, 1, 63), (0, 62, 60, 58, 56, 54, 52, 50, 48, 46, 44, 42, 40, 38, 36, 34, 32, 30, 28, 26, 24, 22, 20, 18, 16, 14, 12, 10, 8, 6, 4, 2)])
_uv = me_020.uv_layers.new(name='UVКарта')
_uv.uv.foreach_set('vector', [1.0, 0.5, 0.9688, 0.5, 0.9688, 1.0, 1.0, 1.0, 0.9688, 0.5, 0.9375, 0.5, 0.9375, 1.0, 0.9688, 1.0, 0.9375, 0.5, 0.9062, 0.5, 0.9062, 1.0, 0.9375, 1.0, 0.9062, 0.5, 0.875, 0.5, 0.875, 1.0, 0.9062, 1.0, 0.875, 0.5, 0.8438, 0.5, 0.8438, 1.0, 0.875, 1.0, 0.8438, 0.5, 0.8125, 0.5, 0.8125, 1.0, 0.8438, 1.0, 0.8125, 0.5, 0.7812, 0.5, 0.7812, 1.0, 0.8125, 1.0, 0.7812, 0.5, 0.75, 0.5, 0.75, 1.0, 0.7812, 1.0, 0.75, 0.5, 0.7188, 0.5, 0.7188, 1.0, 0.75, 1.0, 0.7188, 0.5, 0.6875, 0.5, 0.6875, 1.0, 0.7188, 1.0, 0.6875, 0.5, 0.6562, 0.5, 0.6562, 1.0, 0.6875, 1.0, 0.6562, 0.5, 0.625, 0.5, 0.625, 1.0, 0.6562, 1.0, 0.625, 0.5, 0.5938, 0.5, 0.5938, 1.0, 0.625, 1.0, 0.5938, 0.5, 0.5625, 0.5, 0.5625, 1.0, 0.5938, 1.0, 0.5625, 0.5, 0.5312, 0.5, 0.5312, 1.0, 0.5625, 1.0, 0.5312, 0.5, 0.5, 0.5, 0.5, 1.0, 0.5312, 1.0, 0.5, 0.5, 0.4688, 0.5, 0.4688, 1.0, 0.5, 1.0, 0.4688, 0.5, 0.4375, 0.5, 0.4375, 1.0, 0.4688, 1.0, 0.4375, 0.5, 0.4062, 0.5, 0.4062, 1.0, 0.4375, 1.0, 0.4062, 0.5, 0.375, 0.5, 0.375, 1.0, 0.4062, 1.0, 0.375, 0.5, 0.3438, 0.5, 0.3438, 1.0, 0.375, 1.0, 0.3438, 0.5, 0.3125, 0.5, 0.3125, 1.0, 0.3438, 1.0, 0.3125, 0.5, 0.2812, 0.5, 0.2812, 1.0, 0.3125, 1.0, 0.2812, 0.5, 0.25, 0.5, 0.25, 1.0, 0.2812, 1.0, 0.25, 0.5, 0.2188, 0.5, 0.2188, 1.0, 0.25, 1.0, 0.2188, 0.5, 0.1875, 0.5, 0.1875, 1.0, 0.2188, 1.0, 0.1875, 0.5, 0.1562, 0.5, 0.1562, 1.0, 0.1875, 1.0, 0.1562, 0.5, 0.125, 0.5, 0.125, 1.0, 0.1562, 1.0, 0.125, 0.5, 0.09375, 0.5, 0.09375, 1.0, 0.125, 1.0, 0.09375, 0.5, 0.0625, 0.5, 0.0625, 1.0, 0.09375, 1.0, 0.2968, 0.4854, 0.3418, 0.4717, 0.3833, 0.4496, 0.4197, 0.4197, 0.4496, 0.3833, 0.4717, 0.3418, 0.4854, 0.2968, 0.49, 0.25, 0.4854, 0.2032, 0.4717, 0.1582, 0.4496, 0.1167, 0.4197, 0.08029, 0.3833, 0.05045, 0.3418, 0.02827, 0.2968, 0.01461, 0.25, 0.01, 0.2032, 0.01461, 0.1582, 0.02827, 0.1167, 0.05045, 0.08029, 0.08029, 0.05045, 0.1167, 0.02827, 0.1582, 0.01461, 0.2032, 0.01, 0.25, 0.01461, 0.2968, 0.02827, 0.3418, 0.05045, 0.3833, 0.08029, 0.4197, 0.1167, 0.4496, 0.1582, 0.4717, 0.2032, 0.4854, 0.25, 0.49, 0.0625, 0.5, 0.03125, 0.5, 0.03125, 1.0, 0.0625, 1.0, 0.03125, 0.5, 0.0, 0.5, 0.0, 1.0, 0.03125, 1.0, 0.75, 0.49, 0.7032, 0.4854, 0.6582, 0.4717, 0.6167, 0.4496, 0.5803, 0.4197, 0.5504, 0.3833, 0.5283, 0.3418, 0.5146, 0.2968, 0.51, 0.25, 0.5146, 0.2032, 0.5283, 0.1582, 0.5504, 0.1167, 0.5803, 0.08029, 0.6167, 0.05045, 0.6582, 0.02827, 0.7032, 0.01461, 0.75, 0.01, 0.7968, 0.01461, 0.8418, 0.02827, 0.8833, 0.05045, 0.9197, 0.08029, 0.9496, 0.1167, 0.9717, 0.1582, 0.9854, 0.2032, 0.99, 0.25, 0.9854, 0.2968, 0.9717, 0.3418, 0.9496, 0.3833, 0.9197, 0.4197, 0.8833, 0.4496, 0.8418, 0.4717, 0.7968, 0.4854])
me_020.materials.append(mat_002)
me_020.update()
me_cube_001 = bpy.data.meshes.new('Cube.001')
me_cube_001.from_pydata([(-1.0, -1.0, -1.0), (-1.0, -1.0, 1.0), (-1.0, 1.0, -1.0), (-1.0, 1.0, 1.0), (1.0, -1.0, -1.0), (1.0, -1.0, 1.0), (1.0, 1.0, -1.0), (1.0, 1.0, 1.0)], [], [(0, 1, 3, 2), (2, 3, 7, 6), (6, 7, 5, 4), (4, 5, 1, 0), (2, 6, 4, 0), (7, 3, 1, 5)])
_uv = me_cube_001.uv_layers.new(name='UVMap')
_uv.uv.foreach_set('vector', [0.375, 0.0, 0.625, 0.0, 0.625, 0.25, 0.375, 0.25, 0.375, 0.25, 0.625, 0.25, 0.625, 0.5, 0.375, 0.5, 0.375, 0.5, 0.625, 0.5, 0.625, 0.75, 0.375, 0.75, 0.375, 0.75, 0.625, 0.75, 0.625, 1.0, 0.375, 1.0, 0.125, 0.5, 0.375, 0.5, 0.375, 0.75, 0.125, 0.75, 0.625, 0.5, 0.875, 0.5, 0.875, 0.75, 0.625, 0.75])
me_cube_001.update()
me_cube_002 = bpy.data.meshes.new('Cube.002')
me_cube_002.from_pydata([(-1.0, -1.0, -1.0), (-1.0, -1.0, 1.0), (-1.0, 1.0, -1.0), (-1.0, 1.0, 1.0), (1.0, -1.0, -1.0), (1.0, -1.0, 1.0), (1.0, 1.0, -1.0), (1.0, 1.0, 1.0)], [], [(0, 1, 3, 2), (2, 3, 7, 6), (6, 7, 5, 4), (4, 5, 1, 0), (2, 6, 4, 0), (7, 3, 1, 5)])
_uv = me_cube_002.uv_layers.new(name='UVMap')
_uv.uv.foreach_set('vector', [0.375, 0.0, 0.625, 0.0, 0.625, 0.25, 0.375, 0.25, 0.375, 0.25, 0.625, 0.25, 0.625, 0.5, 0.375, 0.5, 0.375, 0.5, 0.625, 0.5, 0.625, 0.75, 0.375, 0.75, 0.375, 0.75, 0.625, 0.75, 0.625, 1.0, 0.375, 1.0, 0.125, 0.5, 0.375, 0.5, 0.375, 0.75, 0.125, 0.75, 0.625, 0.5, 0.875, 0.5, 0.875, 0.75, 0.625, 0.75])
me_cube_002.update()
me_cube_003 = bpy.data.meshes.new('Cube.003')
me_cube_003.from_pydata([(-1.0, -1.0, -1.0), (-1.0, -1.0, 1.0), (-1.0, 1.0, -1.0), (-1.0, 1.0, 1.0), (1.0, -1.0, -1.0), (1.0, -1.0, 1.0), (1.0, 1.0, -1.0), (1.0, 1.0, 1.0)], [], [(0, 1, 3, 2), (2, 3, 7, 6), (6, 7, 5, 4), (4, 5, 1, 0), (2, 6, 4, 0), (7, 3, 1, 5)])
_uv = me_cube_003.uv_layers.new(name='UVMap')
_uv.uv.foreach_set('vector', [0.375, 0.0, 0.625, 0.0, 0.625, 0.25, 0.375, 0.25, 0.375, 0.25, 0.625, 0.25, 0.625, 0.5, 0.375, 0.5, 0.375, 0.5, 0.625, 0.5, 0.625, 0.75, 0.375, 0.75, 0.375, 0.75, 0.625, 0.75, 0.625, 1.0, 0.375, 1.0, 0.125, 0.5, 0.375, 0.5, 0.375, 0.75, 0.125, 0.75, 0.625, 0.5, 0.875, 0.5, 0.875, 0.75, 0.625, 0.75])
me_cube_003.update()
me_cube_004 = bpy.data.meshes.new('Cube.004')
me_cube_004.from_pydata([(-1.0, -1.0, -1.0), (-1.0, -1.0, 1.0), (-1.0, 1.0, -1.0), (-1.0, 1.0, 1.0), (1.0, -1.0, -1.0), (1.0, -1.0, 1.0), (1.0, 1.0, -1.0), (1.0, 1.0, 1.0)], [], [(0, 1, 3, 2), (2, 3, 7, 6), (6, 7, 5, 4), (4, 5, 1, 0), (2, 6, 4, 0), (7, 3, 1, 5)])
_uv = me_cube_004.uv_layers.new(name='UVMap')
_uv.uv.foreach_set('vector', [0.375, 0.0, 0.625, 0.0, 0.625, 0.25, 0.375, 0.25, 0.375, 0.25, 0.625, 0.25, 0.625, 0.5, 0.375, 0.5, 0.375, 0.5, 0.625, 0.5, 0.625, 0.75, 0.375, 0.75, 0.375, 0.75, 0.625, 0.75, 0.625, 1.0, 0.375, 1.0, 0.125, 0.5, 0.375, 0.5, 0.375, 0.75, 0.125, 0.75, 0.625, 0.5, 0.875, 0.5, 0.875, 0.75, 0.625, 0.75])
me_cube_004.update()
me_cube_005 = bpy.data.meshes.new('Cube.005')
me_cube_005.from_pydata([(-1.0, -1.0, -1.0), (-1.0, -1.0, 1.0), (-1.0, 1.0, -1.0), (-1.0, 1.0, 1.0), (1.0, -1.0, -1.0), (1.0, -1.0, 1.0), (1.0, 1.0, -1.0), (1.0, 1.0, 1.0)], [], [(0, 1, 3, 2), (2, 3, 7, 6), (6, 7, 5, 4), (4, 5, 1, 0), (2, 6, 4, 0), (7, 3, 1, 5)])
_uv = me_cube_005.uv_layers.new(name='UVMap')
_uv.uv.foreach_set('vector', [0.375, 0.0, 0.625, 0.0, 0.625, 0.25, 0.375, 0.25, 0.375, 0.25, 0.625, 0.25, 0.625, 0.5, 0.375, 0.5, 0.375, 0.5, 0.625, 0.5, 0.625, 0.75, 0.375, 0.75, 0.375, 0.75, 0.625, 0.75, 0.625, 1.0, 0.375, 1.0, 0.125, 0.5, 0.375, 0.5, 0.375, 0.75, 0.125, 0.75, 0.625, 0.5, 0.875, 0.5, 0.875, 0.75, 0.625, 0.75])
me_cube_005.update()
me_cube_006 = bpy.data.meshes.new('Cube.006')
me_cube_006.from_pydata([(-1.0, -1.0, -1.0), (-1.0, -1.0, 1.0), (-1.0, 1.0, -1.0), (-1.0, 1.0, 1.0), (1.0, -1.0, -1.0), (1.0, -1.0, 1.0), (1.0, 1.0, -1.0), (1.0, 1.0, 1.0)], [], [(0, 1, 3, 2), (2, 3, 7, 6), (6, 7, 5, 4), (4, 5, 1, 0), (2, 6, 4, 0), (7, 3, 1, 5)])
_uv = me_cube_006.uv_layers.new(name='UVMap')
_uv.uv.foreach_set('vector', [0.375, 0.0, 0.625, 0.0, 0.625, 0.25, 0.375, 0.25, 0.375, 0.25, 0.625, 0.25, 0.625, 0.5, 0.375, 0.5, 0.375, 0.5, 0.625, 0.5, 0.625, 0.75, 0.375, 0.75, 0.375, 0.75, 0.625, 0.75, 0.625, 1.0, 0.375, 1.0, 0.125, 0.5, 0.375, 0.5, 0.375, 0.75, 0.125, 0.75, 0.625, 0.5, 0.875, 0.5, 0.875, 0.75, 0.625, 0.75])
me_cube_006.update()
me_cube_007 = bpy.data.meshes.new('Cube.007')
me_cube_007.from_pydata([(-1.0, -1.0, -1.0), (-1.0, -1.0, 1.0), (-1.0, 1.0, -1.0), (-1.0, 1.0, 1.0), (1.0, -1.0, -1.0), (1.0, -1.0, 1.0), (1.0, 1.0, -1.0), (1.0, 1.0, 1.0)], [], [(0, 1, 3, 2), (2, 3, 7, 6), (6, 7, 5, 4), (4, 5, 1, 0), (2, 6, 4, 0), (7, 3, 1, 5)])
_uv = me_cube_007.uv_layers.new(name='UVMap')
_uv.uv.foreach_set('vector', [0.375, 0.0, 0.625, 0.0, 0.625, 0.25, 0.375, 0.25, 0.375, 0.25, 0.625, 0.25, 0.625, 0.5, 0.375, 0.5, 0.375, 0.5, 0.625, 0.5, 0.625, 0.75, 0.375, 0.75, 0.375, 0.75, 0.625, 0.75, 0.625, 1.0, 0.375, 1.0, 0.125, 0.5, 0.375, 0.5, 0.375, 0.75, 0.125, 0.75, 0.625, 0.5, 0.875, 0.5, 0.875, 0.75, 0.625, 0.75])
me_cube_007.update()

# ---- objects
ob_x = bpy.data.objects.new('Площина', me_x)
ob_x_1 = bpy.data.objects.new('Циліндр', me_x_1)
ob_001 = bpy.data.objects.new('Циліндр.001', me_001)
ob_002 = bpy.data.objects.new('Циліндр.002', me_002)
ob_003 = bpy.data.objects.new('Циліндр.003', me_003)
ob_004 = bpy.data.objects.new('Циліндр.004', me_004)
ob_005 = bpy.data.objects.new('Циліндр.005', me_005)
ob_006 = bpy.data.objects.new('Циліндр.006', me_006)
ob_008 = bpy.data.objects.new('Циліндр.008', me_008)
ob_007 = bpy.data.objects.new('Циліндр.007', me_017)
ob_009 = bpy.data.objects.new('Циліндр.009', me_018)
ob_010 = bpy.data.objects.new('Циліндр.010', me_019)
ob_011 = bpy.data.objects.new('Циліндр.011', me_020)
ob_cube_001 = bpy.data.objects.new('Cube.001', me_cube_001)
ob_cube_002 = bpy.data.objects.new('Cube.002', me_cube_002)
ob_cube_003 = bpy.data.objects.new('Cube.003', me_cube_003)
ob_cube_004 = bpy.data.objects.new('Cube.004', me_cube_004)
ob_cube_005 = bpy.data.objects.new('Cube.005', me_cube_005)
ob_cube_006 = bpy.data.objects.new('Cube.006', me_cube_006)
ob_cube_007 = bpy.data.objects.new('Cube.007', me_cube_007)

# ---- transforms, parenting, visibility, modifiers, constraints
ob_x.location = (0.0, 0.0, 0.0)
ob_x.scale = (4.139, 4.139, 4.139)
ob_x_1.location = (7.753e-16, -2.423, 3.84)
ob_x_1.scale = (0.04821, 0.04821, 4.245)
ob_001.location = (4.524e-05, -0.724, -0.02039)
ob_001.rotation_euler = (-1.571, -2.22e-16, 2.22e-16)
ob_001.scale = (0.04821, 0.04821, 4.245)
ob_002.location = (-1.291, -2.423, -0.02039)
ob_002.rotation_euler = (-1.571, -2.22e-16, -1.571)
ob_002.scale = (0.04821, 0.04821, 4.245)
ob_003.location = (0.8687, -1.554, -0.02039)
ob_003.rotation_euler = (-1.571, -2.22e-16, -3.927)
ob_003.scale = (0.04821, 0.04821, 4.245)
ob_004.location = (1.399, -1.2, -0.02039)
ob_004.rotation_euler = (-1.571, -2.22e-16, -2.453)
ob_004.scale = (0.04821, 0.04821, 4.245)
ob_005.location = (1.025, -2.424, 4.019)
ob_005.rotation_euler = (7.55e-09, -0.3277, -4.567e-08)
ob_005.scale = (0.04821, 0.04821, 4.245)
ob_006.location = (0.5757, -1.852, 4.123)
ob_006.rotation_euler = (0.002276, -0.2493, 0.7768)
ob_006.scale = (0.04821, 0.04821, 4.245)
ob_008.location = (-0.0008442, -1.276, 3.824)
ob_008.rotation_euler = (-2.691e-08, 0.4577, -1.571)
ob_008.scale = (0.04821, 0.04821, 4.245)
ob_007.location = (7.753e-16, -2.423, 3.84)
ob_007.scale = (0.04821, 0.04821, 4.245)
ob_009.location = (-0.0008442, -1.276, 3.824)
ob_009.rotation_euler = (-2.691e-08, 0.4577, -1.571)
ob_009.scale = (0.04821, 0.04821, 4.245)
ob_010.location = (0.5757, -1.852, 4.123)
ob_010.rotation_euler = (0.002276, -0.2493, 0.7768)
ob_010.scale = (0.04821, 0.04821, 4.245)
ob_011.location = (1.025, -2.424, 4.019)
ob_011.rotation_euler = (7.55e-09, -0.3277, -4.567e-08)
ob_011.scale = (0.04821, 0.04821, 4.245)
ob_cube_001.location = (3.41, 3.41, 0.2013)
ob_cube_001.scale = (0.18, 0.18, 0.18)
ob_cube_002.location = (0.02352, -2.422, 7.28)
ob_cube_002.scale = (0.18, 0.18, 0.18)
ob_cube_003.location = (0.02352, -2.422, -7.371)
ob_cube_003.scale = (0.18, 0.18, 0.18)
ob_cube_004.location = (-0.2156, 0.8035, 0.2013)
ob_cube_004.scale = (0.18, 0.18, 0.18)
ob_cube_005.location = (1.509, -0.9015, 0.2013)
ob_cube_005.scale = (0.18, 0.18, 0.18)
ob_cube_006.location = (2.685, -2.45, 0.2013)
ob_cube_006.scale = (0.18, 0.18, 0.18)
ob_cube_007.location = (-0.2138, -2.489, 0.2013)
ob_cube_007.scale = (0.18, 0.18, 0.18)

# ---- collection membership
col_collection.objects.link(ob_x)
col_collection.objects.link(ob_x_1)
col_collection.objects.link(ob_001)
col_collection.objects.link(ob_002)
col_collection.objects.link(ob_003)
col_collection.objects.link(ob_004)
col_collection.objects.link(ob_005)
col_collection.objects.link(ob_006)
col_collection.objects.link(ob_008)
col_collection.objects.link(ob_007)
col_collection.objects.link(ob_009)
col_collection.objects.link(ob_010)
col_collection.objects.link(ob_011)
col_collection.objects.link(ob_cube_001)
col_collection.objects.link(ob_cube_002)
col_collection.objects.link(ob_cube_003)
col_collection.objects.link(ob_cube_004)
col_collection.objects.link(ob_cube_005)
col_collection.objects.link(ob_cube_006)
col_collection.objects.link(ob_cube_007)

# ---- scene / render settings (as saved in the file)
scene.frame_start = 1; scene.frame_end = 250; scene.frame_set(1)
scene.render.engine = 'BLENDER_EEVEE_NEXT'
scene.cycles.sampling_pattern = 'TABULATED_SOBOL'
scene.cycles.use_light_tree = False
scene.view_settings.view_transform = 'Filmic'
bpy.context.view_layer.update()

# ---- added for rendering (the .blend has no active camera and no usable light): camera, sun
cam_auto = bpy.data.cameras.new('AutoCamera')
cam_auto.lens = 50.0
cam_auto.sensor_width = 36.0
cam_auto.clip_end = 1000.0
ob_auto_camera = bpy.data.objects.new('AutoCamera', cam_auto)
scene.collection.objects.link(ob_auto_camera)
ob_auto_camera.location = (18.0488, -22.7859, 14.8682)
ob_auto_camera.rotation_euler = (1.09748, -7.21219e-08, 0.694738)
scene.camera = ob_auto_camera
light_auto_sun = bpy.data.lights.new('AutoSun', 'SUN')
light_auto_sun.energy = 3.0
light_auto_sun.angle = 0.0523599
ob_auto_sun = bpy.data.objects.new('AutoSun', light_auto_sun)
scene.collection.objects.link(ob_auto_sun)
ob_auto_sun.rotation_euler = (0.872665, 0.174533, 0.523599)
bpy.context.view_layer.update()
